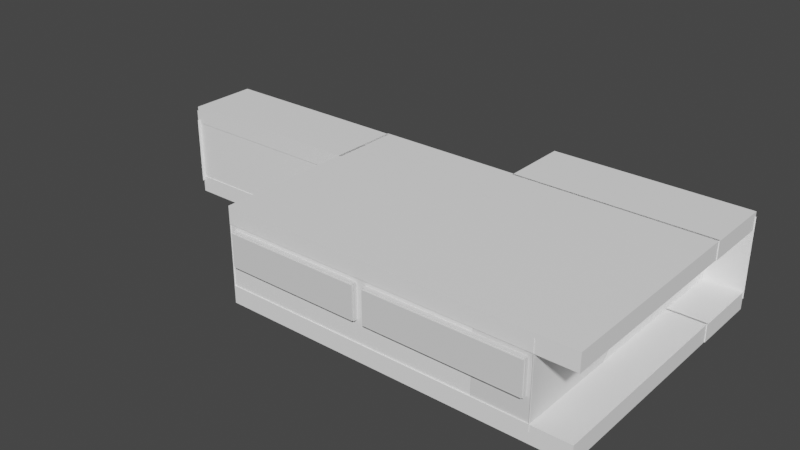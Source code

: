 # Source: meshes.blend  (saved by Blender 3.4.6; exported with 4.5.12 LTS)
import bpy
from mathutils import Matrix  # noqa: F401  (used for matrix-valued properties, if any)

bpy.ops.wm.read_factory_settings(use_empty=True)
scene = bpy.context.scene
scene.name = 'Scene'

# ---- collections
col_backup = bpy.data.collections.new('backup'); scene.collection.children.link(col_backup)

# ---- materials (node trees are filled in below, after node groups)
mat_default_material = bpy.data.materials.new('Default_Material')
mat_default_material.use_transparent_shadow = False
mat_default_material.diffuse_color = (1.0, 1.0, 1.0, 1.0)
mat_default_material.roughness = 0.5528

# ---- material node trees
mat_default_material.use_nodes = True; mat_default_material.node_tree.nodes.clear()
_N = mat_default_material.node_tree.nodes; _L = mat_default_material.node_tree.links
n0 = _N.new('ShaderNodeBsdfPrincipled'); n0.name = 'Principled BSDF'; n0.location = (10, 300)
n0.distribution = 'GGX'
n0.subsurface_method = 'RANDOM_WALK_SKIN'
n0.inputs[0].default_value = (1.0, 1.0, 1.0, 1.0)
n0.inputs[2].default_value = 0.5528
n0.inputs[3].default_value = 1.45
n0.inputs[27].default_value = (0.0, 0.0, 0.0, 1.0)
n0.inputs[28].default_value = 1.0
n1 = _N.new('ShaderNodeOutputMaterial'); n1.name = 'Material Output'; n1.location = (300, 300)
n2 = _N.new('ShaderNodeNormalMap'); n2.name = 'Normal Map'; n2.location = (-300, -300)
n2.label = 'Normal/Map'
_L.new(n0.outputs[0], n1.inputs[0])
_L.new(n2.outputs[0], n0.inputs[5])
n1.is_active_output = True

# ---- world
world_world = bpy.data.worlds.new('World'); scene.world = world_world
world_world.use_nodes = True; world_world.node_tree.nodes.clear()
_N = world_world.node_tree.nodes; _L = world_world.node_tree.links
n0 = _N.new('ShaderNodeOutputWorld'); n0.name = 'World Output'; n0.location = (300, 300)
n1 = _N.new('ShaderNodeBackground'); n1.name = 'Background'; n1.location = (10, 300)
n1.inputs[0].default_value = (0.05088, 0.05088, 0.05088, 1.0)
_L.new(n1.outputs[0], n0.inputs[0])
n0.is_active_output = True
world_world.color = (0.05088, 0.05088, 0.05088)
world_world.use_sun_shadow = False
world_world.sun_shadow_jitter_overblur = 0.0

# ---- meshes
me_scene = bpy.data.meshes.new('Scene')
me_scene.from_pydata([(-50.0, -50.0, 50.0), (50.0, -50.0, 50.0), (-50.0, 50.0, 50.0), (50.0, 50.0, 50.0), (-50.0, 50.0, -50.0), (50.0, 50.0, -50.0), (-50.0, -50.0, -50.0), (50.0, -50.0, -50.0)], [], [(0, 3, 2), (0, 1, 3), (2, 5, 4), (2, 3, 5), (4, 7, 6), (4, 5, 7), (6, 1, 0), (6, 7, 1), (1, 5, 3), (1, 7, 5), (6, 2, 4), (6, 0, 2)])
me_scene.polygons.foreach_set('use_smooth', [True] * 12)
_k = set([(0, 1), (0, 2), (0, 6), (1, 3), (1, 7), (2, 3), (2, 4), (3, 5), (4, 5), (4, 6), (5, 7), (6, 7)])
me_scene.attributes.new('sharp_edge', 'BOOLEAN', 'EDGE').data.foreach_set('value', [ (min(e.vertices), max(e.vertices)) in _k for e in me_scene.edges])
_uv = me_scene.uv_layers.new(name='UVSet0')
_uv.uv.foreach_set('vector', [0.0, 0.0, 1.0, 1.0, 0.0, 1.0, 0.0, 0.0, 1.0, 0.0, 1.0, 1.0, 0.0, 0.0, 1.0, 1.0, 0.0, 1.0, 0.0, 0.0, 1.0, 0.0, 1.0, 1.0, 0.0, 0.0, 1.0, 1.0, 0.0, 1.0, 0.0, 0.0, 1.0, 0.0, 1.0, 1.0, 0.0, 0.0, 1.0, 1.0, 0.0, 1.0, 0.0, 0.0, 1.0, 0.0, 1.0, 1.0, 0.0, 0.0, 1.0, 1.0, 0.0, 1.0, 0.0, 0.0, 1.0, 0.0, 1.0, 1.0, 0.0, 0.0, 1.0, 1.0, 0.0, 1.0, 0.0, 0.0, 1.0, 0.0, 1.0, 1.0])
_uv.active_render = True
_uv = me_scene.uv_layers.new(name='UVSet1')
_uv.uv.foreach_set('vector', [0.691, 0.3472, 0.9967, 0.6528, 0.691, 0.6528, 0.691, 0.3472, 0.9967, 0.3472, 0.9967, 0.6528, 0.3097, 0.6528, 0.004056, 0.3472, 0.3097, 0.3472, 0.3097, 0.6528, 0.004056, 0.6528, 0.004056, 0.3472, 0.3472, 0.3472, 0.6528, 0.6528, 0.3472, 0.6528, 0.3472, 0.3472, 0.6528, 0.3472, 0.6528, 0.6528, 0.3472, 0.004056, 0.6528, 0.3097, 0.3472, 0.3097, 0.3472, 0.004056, 0.6528, 0.004056, 0.6528, 0.3097, 0.6903, 0.3097, 0.9959, 0.004056, 0.9959, 0.3097, 0.6903, 0.3097, 0.6903, 0.004056, 0.9959, 0.004056, 0.3097, 0.004056, 0.004056, 0.3097, 0.004056, 0.004056, 0.3097, 0.004056, 0.3097, 0.3097, 0.004056, 0.3097])
me_scene.materials.append(mat_default_material)
me_scene.update()
me_scene.normals_split_custom_set([tuple(v) for v in zip(*[iter([0.0, 0.0, 1.0, 0.0, 0.0, 1.0, 0.0, 0.0, 1.0, 0.0, 0.0, 1.0, 0.0, 0.0, 1.0, 0.0, 0.0, 1.0, 0.0, 1.0, 0.0, 0.0, 1.0, 0.0, 0.0, 1.0, 0.0, 0.0, 1.0, 0.0, 0.0, 1.0, 0.0, 0.0, 1.0, 0.0, 0.0, 0.0, -1.0, 0.0, 0.0, -1.0, 0.0, 0.0, -1.0, 0.0, 0.0, -1.0, 0.0, 0.0, -1.0, 0.0, 0.0, -1.0, 0.0, -1.0, 0.0, 0.0, -1.0, 0.0, 0.0, -1.0, 0.0, 0.0, -1.0, 0.0, 0.0, -1.0, 0.0, 0.0, -1.0, 0.0, 1.0, 0.0, 0.0, 1.0, 0.0, 0.0, 1.0, 0.0, 0.0, 1.0, 0.0, 0.0, 1.0, 0.0, 0.0, 1.0, 0.0, 0.0, -1.0, 0.0, 0.0, -1.0, 0.0, 0.0, -1.0, 0.0, 0.0, -1.0, 0.0, 0.0, -1.0, 0.0, 0.0, -1.0, 0.0, 0.0])] * 3)])
me_scene_001 = bpy.data.meshes.new('Scene.001')
me_scene_001.from_pydata([(-500.0, -1.11e-14, 500.0), (-400.0, -1.11e-14, 500.0), (-300.0, -1.11e-14, 500.0), (-200.0, -1.11e-14, 500.0), (-100.0, -1.11e-14, 500.0), (0.0, -1.11e-14, 500.0), (100.0, -1.11e-14, 500.0), (200.0, -1.11e-14, 500.0), (300.0, -1.11e-14, 500.0), (400.0, -1.11e-14, 500.0), (500.0, -1.11e-14, 500.0), (-500.0, -8.882e-15, 400.0), (-400.0, -8.882e-15, 400.0), (-300.0, -8.882e-15, 400.0), (-200.0, -8.882e-15, 400.0), (-100.0, -8.882e-15, 400.0), (0.0, -8.882e-15, 400.0), (100.0, -8.882e-15, 400.0), (200.0, -8.882e-15, 400.0), (300.0, -8.882e-15, 400.0), (400.0, -8.882e-15, 400.0), (500.0, -8.882e-15, 400.0), (-500.0, -6.661e-15, 300.0), (-400.0, -6.661e-15, 300.0), (-300.0, -6.661e-15, 300.0), (-200.0, -6.661e-15, 300.0), (-100.0, -6.661e-15, 300.0), (0.0, -6.661e-15, 300.0), (100.0, -6.661e-15, 300.0), (200.0, -6.661e-15, 300.0), (300.0, -6.661e-15, 300.0), (400.0, -6.661e-15, 300.0), (500.0, -6.661e-15, 300.0), (-500.0, -4.441e-15, 200.0), (-400.0, -4.441e-15, 200.0), (-300.0, -4.441e-15, 200.0), (-200.0, -4.441e-15, 200.0), (-100.0, -4.441e-15, 200.0), (0.0, -4.441e-15, 200.0), (100.0, -4.441e-15, 200.0), (200.0, -4.441e-15, 200.0), (300.0, -4.441e-15, 200.0), (400.0, -4.441e-15, 200.0), (500.0, -4.441e-15, 200.0), (-500.0, -2.22e-15, 100.0), (-400.0, -2.22e-15, 100.0), (-300.0, -2.22e-15, 100.0), (-200.0, -2.22e-15, 100.0), (-100.0, -2.22e-15, 100.0), (0.0, -2.22e-15, 100.0), (100.0, -2.22e-15, 100.0), (200.0, -2.22e-15, 100.0), (300.0, -2.22e-15, 100.0), (400.0, -2.22e-15, 100.0), (500.0, -2.22e-15, 100.0), (-500.0, 0.0, 0.0), (-400.0, 0.0, 0.0), (-300.0, 0.0, 0.0), (-200.0, 0.0, 0.0), (-100.0, 0.0, 0.0), (0.0, 0.0, 0.0), (100.0, 0.0, 0.0), (200.0, 0.0, 0.0), (300.0, 0.0, 0.0), (400.0, 0.0, 0.0), (500.0, 0.0, 0.0), (-500.0, 2.22e-15, -100.0), (-400.0, 2.22e-15, -100.0), (-300.0, 2.22e-15, -100.0), (-200.0, 2.22e-15, -100.0), (-100.0, 2.22e-15, -100.0), (0.0, 2.22e-15, -100.0), (100.0, 2.22e-15, -100.0), (200.0, 2.22e-15, -100.0), (300.0, 2.22e-15, -100.0), (400.0, 2.22e-15, -100.0), (500.0, 2.22e-15, -100.0), (-500.0, 4.441e-15, -200.0), (-400.0, 4.441e-15, -200.0), (-300.0, 4.441e-15, -200.0), (-200.0, 4.441e-15, -200.0), (-100.0, 4.441e-15, -200.0), (0.0, 4.441e-15, -200.0), (100.0, 4.441e-15, -200.0), (200.0, 4.441e-15, -200.0), (300.0, 4.441e-15, -200.0), (400.0, 4.441e-15, -200.0), (500.0, 4.441e-15, -200.0), (-500.0, 6.661e-15, -300.0), (-400.0, 6.661e-15, -300.0), (-300.0, 6.661e-15, -300.0), (-200.0, 6.661e-15, -300.0), (-100.0, 6.661e-15, -300.0), (0.0, 6.661e-15, -300.0), (100.0, 6.661e-15, -300.0), (200.0, 6.661e-15, -300.0), (300.0, 6.661e-15, -300.0), (400.0, 6.661e-15, -300.0), (500.0, 6.661e-15, -300.0), (-500.0, 8.882e-15, -400.0), (-400.0, 8.882e-15, -400.0), (-300.0, 8.882e-15, -400.0), (-200.0, 8.882e-15, -400.0), (-100.0, 8.882e-15, -400.0), (0.0, 8.882e-15, -400.0), (100.0, 8.882e-15, -400.0), (200.0, 8.882e-15, -400.0), (300.0, 8.882e-15, -400.0), (400.0, 8.882e-15, -400.0), (500.0, 8.882e-15, -400.0), (-500.0, 1.11e-14, -500.0), (-400.0, 1.11e-14, -500.0), (-300.0, 1.11e-14, -500.0), (-200.0, 1.11e-14, -500.0), (-100.0, 1.11e-14, -500.0), (0.0, 1.11e-14, -500.0), (100.0, 1.11e-14, -500.0), (200.0, 1.11e-14, -500.0), (300.0, 1.11e-14, -500.0), (400.0, 1.11e-14, -500.0), (500.0, 1.11e-14, -500.0)], [], [(9, 10, 21), (9, 21, 20), (8, 9, 20), (20, 21, 32), (8, 20, 19), (7, 8, 19), (20, 32, 31), (19, 20, 31), (31, 32, 43), (7, 19, 18), (6, 7, 18), (19, 31, 30), (18, 19, 30), (31, 43, 42), (30, 31, 42), (42, 43, 54), (6, 18, 17), (5, 6, 17), (18, 30, 29), (17, 18, 29), (30, 42, 41), (29, 30, 41), (42, 54, 53), (41, 42, 53), (53, 54, 65), (5, 17, 16), (4, 5, 16), (17, 29, 28), (16, 17, 28), (29, 41, 40), (28, 29, 40), (41, 53, 52), (40, 41, 52), (53, 65, 64), (52, 53, 64), (64, 65, 76), (4, 16, 15), (3, 4, 15), (16, 28, 27), (15, 16, 27), (28, 40, 39), (27, 28, 39), (40, 52, 51), (39, 40, 51), (52, 64, 63), (51, 52, 63), (64, 76, 75), (63, 64, 75), (75, 76, 87), (3, 15, 14), (2, 3, 14), (15, 27, 26), (14, 15, 26), (27, 39, 38), (26, 27, 38), (39, 51, 50), (38, 39, 50), (51, 63, 62), (50, 51, 62), (63, 75, 74), (62, 63, 74), (75, 87, 86), (74, 75, 86), (86, 87, 98), (86, 98, 97), (97, 98, 109), (74, 86, 85), (85, 86, 97), (62, 74, 73), (73, 74, 85), (50, 62, 61), (61, 62, 73), (38, 50, 49), (49, 50, 61), (97, 109, 108), (108, 109, 120), (108, 120, 119), (85, 97, 96), (96, 97, 108), (107, 108, 119), (96, 108, 107), (107, 119, 118), (73, 85, 84), (84, 85, 96), (61, 73, 72), (72, 73, 84), (95, 96, 107), (84, 96, 95), (106, 107, 118), (95, 107, 106), (106, 118, 117), (83, 84, 95), (72, 84, 83), (60, 61, 72), (49, 61, 60), (94, 95, 106), (83, 95, 94), (105, 106, 117), (94, 106, 105), (105, 117, 116), (71, 72, 83), (60, 72, 71), (82, 83, 94), (71, 83, 82), (93, 94, 105), (82, 94, 93), (104, 105, 116), (93, 105, 104), (104, 116, 115), (103, 104, 115), (103, 115, 114), (92, 93, 104), (92, 104, 103), (81, 82, 93), (81, 93, 92), (70, 71, 82), (70, 82, 81), (59, 60, 71), (59, 71, 70), (102, 103, 114), (102, 114, 113), (91, 92, 103), (91, 103, 102), (80, 81, 92), (80, 92, 91), (69, 70, 81), (69, 81, 80), (101, 102, 113), (101, 113, 112), (90, 91, 102), (90, 102, 101), (79, 80, 91), (79, 91, 90), (100, 101, 112), (100, 112, 111), (89, 90, 101), (89, 101, 100), (99, 100, 111), (99, 111, 110), (88, 100, 99), (88, 89, 100), (77, 89, 88), (78, 90, 89), (77, 78, 89), (78, 79, 90), (66, 78, 77), (66, 67, 78), (67, 79, 78), (55, 67, 66), (67, 68, 79), (68, 80, 79), (68, 69, 80), (55, 56, 67), (56, 68, 67), (44, 56, 55), (57, 69, 68), (56, 57, 68), (44, 45, 56), (45, 57, 56), (33, 45, 44), (57, 58, 69), (58, 70, 69), (58, 59, 70), (33, 34, 45), (22, 34, 33), (45, 46, 57), (46, 58, 57), (34, 46, 45), (47, 59, 58), (46, 47, 58), (22, 23, 34), (11, 23, 22), (34, 35, 46), (35, 47, 46), (23, 35, 34), (47, 48, 59), (48, 60, 59), (48, 49, 60), (11, 12, 23), (0, 12, 11), (0, 1, 12), (23, 24, 35), (12, 24, 23), (35, 36, 47), (36, 48, 47), (24, 36, 35), (37, 49, 48), (36, 37, 48), (37, 38, 49), (26, 38, 37), (1, 13, 12), (12, 13, 24), (1, 2, 13), (2, 14, 13), (24, 25, 36), (25, 37, 36), (25, 26, 37), (13, 25, 24), (13, 14, 25), (14, 26, 25)])
me_scene_001.polygons.foreach_set('use_smooth', [True] * 200)
_uv = me_scene_001.uv_layers.new(name='UVSet0')
_uv.uv.foreach_set('vector', [0.9, 0.0, 1.0, 0.0, 1.0, 0.1, 0.9, 0.0, 1.0, 0.1, 0.9, 0.1, 0.8, 0.0, 0.9, 0.0, 0.9, 0.1, 0.9, 0.1, 1.0, 0.1, 1.0, 0.2, 0.8, 0.0, 0.9, 0.1, 0.8, 0.1, 0.7, 0.0, 0.8, 0.0, 0.8, 0.1, 0.9, 0.1, 1.0, 0.2, 0.9, 0.2, 0.8, 0.1, 0.9, 0.1, 0.9, 0.2, 0.9, 0.2, 1.0, 0.2, 1.0, 0.3, 0.7, 0.0, 0.8, 0.1, 0.7, 0.1, 0.6, 0.0, 0.7, 0.0, 0.7, 0.1, 0.8, 0.1, 0.9, 0.2, 0.8, 0.2, 0.7, 0.1, 0.8, 0.1, 0.8, 0.2, 0.9, 0.2, 1.0, 0.3, 0.9, 0.3, 0.8, 0.2, 0.9, 0.2, 0.9, 0.3, 0.9, 0.3, 1.0, 0.3, 1.0, 0.4, 0.6, 0.0, 0.7, 0.1, 0.6, 0.1, 0.5, 0.0, 0.6, 0.0, 0.6, 0.1, 0.7, 0.1, 0.8, 0.2, 0.7, 0.2, 0.6, 0.1, 0.7, 0.1, 0.7, 0.2, 0.8, 0.2, 0.9, 0.3, 0.8, 0.3, 0.7, 0.2, 0.8, 0.2, 0.8, 0.3, 0.9, 0.3, 1.0, 0.4, 0.9, 0.4, 0.8, 0.3, 0.9, 0.3, 0.9, 0.4, 0.9, 0.4, 1.0, 0.4, 1.0, 0.5, 0.5, 0.0, 0.6, 0.1, 0.5, 0.1, 0.4, 0.0, 0.5, 0.0, 0.5, 0.1, 0.6, 0.1, 0.7, 0.2, 0.6, 0.2, 0.5, 0.1, 0.6, 0.1, 0.6, 0.2, 0.7, 0.2, 0.8, 0.3, 0.7, 0.3, 0.6, 0.2, 0.7, 0.2, 0.7, 0.3, 0.8, 0.3, 0.9, 0.4, 0.8, 0.4, 0.7, 0.3, 0.8, 0.3, 0.8, 0.4, 0.9, 0.4, 1.0, 0.5, 0.9, 0.5, 0.8, 0.4, 0.9, 0.4, 0.9, 0.5, 0.9, 0.5, 1.0, 0.5, 1.0, 0.6, 0.4, 0.0, 0.5, 0.1, 0.4, 0.1, 0.3, 0.0, 0.4, 0.0, 0.4, 0.1, 0.5, 0.1, 0.6, 0.2, 0.5, 0.2, 0.4, 0.1, 0.5, 0.1, 0.5, 0.2, 0.6, 0.2, 0.7, 0.3, 0.6, 0.3, 0.5, 0.2, 0.6, 0.2, 0.6, 0.3, 0.7, 0.3, 0.8, 0.4, 0.7, 0.4, 0.6, 0.3, 0.7, 0.3, 0.7, 0.4, 0.8, 0.4, 0.9, 0.5, 0.8, 0.5, 0.7, 0.4, 0.8, 0.4, 0.8, 0.5, 0.9, 0.5, 1.0, 0.6, 0.9, 0.6, 0.8, 0.5, 0.9, 0.5, 0.9, 0.6, 0.9, 0.6, 1.0, 0.6, 1.0, 0.7, 0.3, 0.0, 0.4, 0.1, 0.3, 0.1, 0.2, 0.0, 0.3, 0.0, 0.3, 0.1, 0.4, 0.1, 0.5, 0.2, 0.4, 0.2, 0.3, 0.1, 0.4, 0.1, 0.4, 0.2, 0.5, 0.2, 0.6, 0.3, 0.5, 0.3, 0.4, 0.2, 0.5, 0.2, 0.5, 0.3, 0.6, 0.3, 0.7, 0.4, 0.6, 0.4, 0.5, 0.3, 0.6, 0.3, 0.6, 0.4, 0.7, 0.4, 0.8, 0.5, 0.7, 0.5, 0.6, 0.4, 0.7, 0.4, 0.7, 0.5, 0.8, 0.5, 0.9, 0.6, 0.8, 0.6, 0.7, 0.5, 0.8, 0.5, 0.8, 0.6, 0.9, 0.6, 1.0, 0.7, 0.9, 0.7, 0.8, 0.6, 0.9, 0.6, 0.9, 0.7, 0.9, 0.7, 1.0, 0.7, 1.0, 0.8, 0.9, 0.7, 1.0, 0.8, 0.9, 0.8, 0.9, 0.8, 1.0, 0.8, 1.0, 0.9, 0.8, 0.6, 0.9, 0.7, 0.8, 0.7, 0.8, 0.7, 0.9, 0.7, 0.9, 0.8, 0.7, 0.5, 0.8, 0.6, 0.7, 0.6, 0.7, 0.6, 0.8, 0.6, 0.8, 0.7, 0.6, 0.4, 0.7, 0.5, 0.6, 0.5, 0.6, 0.5, 0.7, 0.5, 0.7, 0.6, 0.5, 0.3, 0.6, 0.4, 0.5, 0.4, 0.5, 0.4, 0.6, 0.4, 0.6, 0.5, 0.9, 0.8, 1.0, 0.9, 0.9, 0.9, 0.9, 0.9, 1.0, 0.9, 1.0, 1.0, 0.9, 0.9, 1.0, 1.0, 0.9, 1.0, 0.8, 0.7, 0.9, 0.8, 0.8, 0.8, 0.8, 0.8, 0.9, 0.8, 0.9, 0.9, 0.8, 0.9, 0.9, 0.9, 0.9, 1.0, 0.8, 0.8, 0.9, 0.9, 0.8, 0.9, 0.8, 0.9, 0.9, 1.0, 0.8, 1.0, 0.7, 0.6, 0.8, 0.7, 0.7, 0.7, 0.7, 0.7, 0.8, 0.7, 0.8, 0.8, 0.6, 0.5, 0.7, 0.6, 0.6, 0.6, 0.6, 0.6, 0.7, 0.6, 0.7, 0.7, 0.7, 0.8, 0.8, 0.8, 0.8, 0.9, 0.7, 0.7, 0.8, 0.8, 0.7, 0.8, 0.7, 0.9, 0.8, 0.9, 0.8, 1.0, 0.7, 0.8, 0.8, 0.9, 0.7, 0.9, 0.7, 0.9, 0.8, 1.0, 0.7, 1.0, 0.6, 0.7, 0.7, 0.7, 0.7, 0.8, 0.6, 0.6, 0.7, 0.7, 0.6, 0.7, 0.5, 0.5, 0.6, 0.5, 0.6, 0.6, 0.5, 0.4, 0.6, 0.5, 0.5, 0.5, 0.6, 0.8, 0.7, 0.8, 0.7, 0.9, 0.6, 0.7, 0.7, 0.8, 0.6, 0.8, 0.6, 0.9, 0.7, 0.9, 0.7, 1.0, 0.6, 0.8, 0.7, 0.9, 0.6, 0.9, 0.6, 0.9, 0.7, 1.0, 0.6, 1.0, 0.5, 0.6, 0.6, 0.6, 0.6, 0.7, 0.5, 0.5, 0.6, 0.6, 0.5, 0.6, 0.5, 0.7, 0.6, 0.7, 0.6, 0.8, 0.5, 0.6, 0.6, 0.7, 0.5, 0.7, 0.5, 0.8, 0.6, 0.8, 0.6, 0.9, 0.5, 0.7, 0.6, 0.8, 0.5, 0.8, 0.5, 0.9, 0.6, 0.9, 0.6, 1.0, 0.5, 0.8, 0.6, 0.9, 0.5, 0.9, 0.5, 0.9, 0.6, 1.0, 0.5, 1.0, 0.4, 0.9, 0.5, 0.9, 0.5, 1.0, 0.4, 0.9, 0.5, 1.0, 0.4, 1.0, 0.4, 0.8, 0.5, 0.8, 0.5, 0.9, 0.4, 0.8, 0.5, 0.9, 0.4, 0.9, 0.4, 0.7, 0.5, 0.7, 0.5, 0.8, 0.4, 0.7, 0.5, 0.8, 0.4, 0.8, 0.4, 0.6, 0.5, 0.6, 0.5, 0.7, 0.4, 0.6, 0.5, 0.7, 0.4, 0.7, 0.4, 0.5, 0.5, 0.5, 0.5, 0.6, 0.4, 0.5, 0.5, 0.6, 0.4, 0.6, 0.3, 0.9, 0.4, 0.9, 0.4, 1.0, 0.3, 0.9, 0.4, 1.0, 0.3, 1.0, 0.3, 0.8, 0.4, 0.8, 0.4, 0.9, 0.3, 0.8, 0.4, 0.9, 0.3, 0.9, 0.3, 0.7, 0.4, 0.7, 0.4, 0.8, 0.3, 0.7, 0.4, 0.8, 0.3, 0.8, 0.3, 0.6, 0.4, 0.6, 0.4, 0.7, 0.3, 0.6, 0.4, 0.7, 0.3, 0.7, 0.2, 0.9, 0.3, 0.9, 0.3, 1.0, 0.2, 0.9, 0.3, 1.0, 0.2, 1.0, 0.2, 0.8, 0.3, 0.8, 0.3, 0.9, 0.2, 0.8, 0.3, 0.9, 0.2, 0.9, 0.2, 0.7, 0.3, 0.7, 0.3, 0.8, 0.2, 0.7, 0.3, 0.8, 0.2, 0.8, 0.1, 0.9, 0.2, 0.9, 0.2, 1.0, 0.1, 0.9, 0.2, 1.0, 0.1, 1.0, 0.1, 0.8, 0.2, 0.8, 0.2, 0.9, 0.1, 0.8, 0.2, 0.9, 0.1, 0.9, 0.0, 0.9, 0.1, 0.9, 0.1, 1.0, 0.0, 0.9, 0.1, 1.0, 0.0, 1.0, 0.0, 0.8, 0.1, 0.9, 0.0, 0.9, 0.0, 0.8, 0.1, 0.8, 0.1, 0.9, 0.0, 0.7, 0.1, 0.8, 0.0, 0.8, 0.1, 0.7, 0.2, 0.8, 0.1, 0.8, 0.0, 0.7, 0.1, 0.7, 0.1, 0.8, 0.1, 0.7, 0.2, 0.7, 0.2, 0.8, 0.0, 0.6, 0.1, 0.7, 0.0, 0.7, 0.0, 0.6, 0.1, 0.6, 0.1, 0.7, 0.1, 0.6, 0.2, 0.7, 0.1, 0.7, 0.0, 0.5, 0.1, 0.6, 0.0, 0.6, 0.1, 0.6, 0.2, 0.6, 0.2, 0.7, 0.2, 0.6, 0.3, 0.7, 0.2, 0.7, 0.2, 0.6, 0.3, 0.6, 0.3, 0.7, 0.0, 0.5, 0.1, 0.5, 0.1, 0.6, 0.1, 0.5, 0.2, 0.6, 0.1, 0.6, 0.0, 0.4, 0.1, 0.5, 0.0, 0.5, 0.2, 0.5, 0.3, 0.6, 0.2, 0.6, 0.1, 0.5, 0.2, 0.5, 0.2, 0.6, 0.0, 0.4, 0.1, 0.4, 0.1, 0.5, 0.1, 0.4, 0.2, 0.5, 0.1, 0.5, 0.0, 0.3, 0.1, 0.4, 0.0, 0.4, 0.2, 0.5, 0.3, 0.5, 0.3, 0.6, 0.3, 0.5, 0.4, 0.6, 0.3, 0.6, 0.3, 0.5, 0.4, 0.5, 0.4, 0.6, 0.0, 0.3, 0.1, 0.3, 0.1, 0.4, 0.0, 0.2, 0.1, 0.3, 0.0, 0.3, 0.1, 0.4, 0.2, 0.4, 0.2, 0.5, 0.2, 0.4, 0.3, 0.5, 0.2, 0.5, 0.1, 0.3, 0.2, 0.4, 0.1, 0.4, 0.3, 0.4, 0.4, 0.5, 0.3, 0.5, 0.2, 0.4, 0.3, 0.4, 0.3, 0.5, 0.0, 0.2, 0.1, 0.2, 0.1, 0.3, 0.0, 0.1, 0.1, 0.2, 0.0, 0.2, 0.1, 0.3, 0.2, 0.3, 0.2, 0.4, 0.2, 0.3, 0.3, 0.4, 0.2, 0.4, 0.1, 0.2, 0.2, 0.3, 0.1, 0.3, 0.3, 0.4, 0.4, 0.4, 0.4, 0.5, 0.4, 0.4, 0.5, 0.5, 0.4, 0.5, 0.4, 0.4, 0.5, 0.4, 0.5, 0.5, 0.0, 0.1, 0.1, 0.1, 0.1, 0.2, 0.0, 0.0, 0.1, 0.1, 0.0, 0.1, 0.0, 0.0, 0.1, 0.0, 0.1, 0.1, 0.1, 0.2, 0.2, 0.2, 0.2, 0.3, 0.1, 0.1, 0.2, 0.2, 0.1, 0.2, 0.2, 0.3, 0.3, 0.3, 0.3, 0.4, 0.3, 0.3, 0.4, 0.4, 0.3, 0.4, 0.2, 0.2, 0.3, 0.3, 0.2, 0.3, 0.4, 0.3, 0.5, 0.4, 0.4, 0.4, 0.3, 0.3, 0.4, 0.3, 0.4, 0.4, 0.4, 0.3, 0.5, 0.3, 0.5, 0.4, 0.4, 0.2, 0.5, 0.3, 0.4, 0.3, 0.1, 0.0, 0.2, 0.1, 0.1, 0.1, 0.1, 0.1, 0.2, 0.1, 0.2, 0.2, 0.1, 0.0, 0.2, 0.0, 0.2, 0.1, 0.2, 0.0, 0.3, 0.1, 0.2, 0.1, 0.2, 0.2, 0.3, 0.2, 0.3, 0.3, 0.3, 0.2, 0.4, 0.3, 0.3, 0.3, 0.3, 0.2, 0.4, 0.2, 0.4, 0.3, 0.2, 0.1, 0.3, 0.2, 0.2, 0.2, 0.2, 0.1, 0.3, 0.1, 0.3, 0.2, 0.3, 0.1, 0.4, 0.2, 0.3, 0.2])
me_scene_001.materials.append(mat_default_material)
me_scene_001.update()
me_scene_001.normals_split_custom_set([tuple(v) for v in zip(*[iter([0.0, 1.0, 2.22e-17, 0.0, 1.0, 2.22e-17, 0.0, 1.0, 2.22e-17, 0.0, 1.0, 2.22e-17, 0.0, 1.0, 2.22e-17, 0.0, 1.0, 2.22e-17, 0.0, 1.0, 2.22e-17, 0.0, 1.0, 2.22e-17, 0.0, 1.0, 2.22e-17, 0.0, 1.0, 2.22e-17, 0.0, 1.0, 2.22e-17, 0.0, 1.0, 2.22e-17, 0.0, 1.0, 2.22e-17, 0.0, 1.0, 2.22e-17, 0.0, 1.0, 2.22e-17, 0.0, 1.0, 2.22e-17, 0.0, 1.0, 2.22e-17, 0.0, 1.0, 2.22e-17, 0.0, 1.0, 2.22e-17, 0.0, 1.0, 2.22e-17, 0.0, 1.0, 2.22e-17, 0.0, 1.0, 2.22e-17, 0.0, 1.0, 2.22e-17, 0.0, 1.0, 2.22e-17, 0.0, 1.0, 2.22e-17, 0.0, 1.0, 2.22e-17, 0.0, 1.0, 2.22e-17, 0.0, 1.0, 2.22e-17, 0.0, 1.0, 2.22e-17, 0.0, 1.0, 2.22e-17, 0.0, 1.0, 2.22e-17, 0.0, 1.0, 2.22e-17, 0.0, 1.0, 2.22e-17, 0.0, 1.0, 2.22e-17, 0.0, 1.0, 2.22e-17, 0.0, 1.0, 2.22e-17, 0.0, 1.0, 2.22e-17, 0.0, 1.0, 2.22e-17, 0.0, 1.0, 2.22e-17, 0.0, 1.0, 2.22e-17, 0.0, 1.0, 2.22e-17, 0.0, 1.0, 2.22e-17, 0.0, 1.0, 2.22e-17, 0.0, 1.0, 2.22e-17, 0.0, 1.0, 2.22e-17, 0.0, 1.0, 2.22e-17, 0.0, 1.0, 2.22e-17, 0.0, 1.0, 2.22e-17, 0.0, 1.0, 2.22e-17, 0.0, 1.0, 2.22e-17, 0.0, 1.0, 2.22e-17, 0.0, 1.0, 2.22e-17, 0.0, 1.0, 2.22e-17, 0.0, 1.0, 2.22e-17, 0.0, 1.0, 2.22e-17, 0.0, 1.0, 2.22e-17, 0.0, 1.0, 2.22e-17, 0.0, 1.0, 2.22e-17, 0.0, 1.0, 2.22e-17, 0.0, 1.0, 2.22e-17, 0.0, 1.0, 2.22e-17, 0.0, 1.0, 2.22e-17, 0.0, 1.0, 2.22e-17, 0.0, 1.0, 2.22e-17, 0.0, 1.0, 2.22e-17, 0.0, 1.0, 2.22e-17, 0.0, 1.0, 2.22e-17, 0.0, 1.0, 2.22e-17, 0.0, 1.0, 2.22e-17, 0.0, 1.0, 2.22e-17, 0.0, 1.0, 2.22e-17, 0.0, 1.0, 2.22e-17, 0.0, 1.0, 2.22e-17, 0.0, 1.0, 2.22e-17, 0.0, 1.0, 2.22e-17, 0.0, 1.0, 2.22e-17, 0.0, 1.0, 2.22e-17, 0.0, 1.0, 2.22e-17, 0.0, 1.0, 2.22e-17, 0.0, 1.0, 2.22e-17, 0.0, 1.0, 2.22e-17, 0.0, 1.0, 2.22e-17, 0.0, 1.0, 2.22e-17, 0.0, 1.0, 2.22e-17, 0.0, 1.0, 2.22e-17, 0.0, 1.0, 2.22e-17, 0.0, 1.0, 2.22e-17, 0.0, 1.0, 2.22e-17, 0.0, 1.0, 2.22e-17, 0.0, 1.0, 2.22e-17, 0.0, 1.0, 2.22e-17, 0.0, 1.0, 2.22e-17, 0.0, 1.0, 2.22e-17, 0.0, 1.0, 2.22e-17, 0.0, 1.0, 2.22e-17, 0.0, 1.0, 2.22e-17, 0.0, 1.0, 2.22e-17, 0.0, 1.0, 2.22e-17, 0.0, 1.0, 2.22e-17, 0.0, 1.0, 2.22e-17, 0.0, 1.0, 2.22e-17, 0.0, 1.0, 2.22e-17, 0.0, 1.0, 2.22e-17, 0.0, 1.0, 2.22e-17, 0.0, 1.0, 2.22e-17, 0.0, 1.0, 2.22e-17, 0.0, 1.0, 2.22e-17, 0.0, 1.0, 2.22e-17, 0.0, 1.0, 2.22e-17, 0.0, 1.0, 2.22e-17, 0.0, 1.0, 2.22e-17, 0.0, 1.0, 2.22e-17, 0.0, 1.0, 2.22e-17, 0.0, 1.0, 2.22e-17, 0.0, 1.0, 2.22e-17, 0.0, 1.0, 2.22e-17, 0.0, 1.0, 2.22e-17, 0.0, 1.0, 2.22e-17, 0.0, 1.0, 2.22e-17, 0.0, 1.0, 2.22e-17, 0.0, 1.0, 2.22e-17, 0.0, 1.0, 2.22e-17, 0.0, 1.0, 2.22e-17, 0.0, 1.0, 2.22e-17, 0.0, 1.0, 2.22e-17, 0.0, 1.0, 2.22e-17, 0.0, 1.0, 2.22e-17, 0.0, 1.0, 2.22e-17, 0.0, 1.0, 2.22e-17, 0.0, 1.0, 2.22e-17, 0.0, 1.0, 2.22e-17, 0.0, 1.0, 2.22e-17, 0.0, 1.0, 2.22e-17, 0.0, 1.0, 2.22e-17, 0.0, 1.0, 2.22e-17, 0.0, 1.0, 2.22e-17, 0.0, 1.0, 2.22e-17, 0.0, 1.0, 2.22e-17, 0.0, 1.0, 2.22e-17, 0.0, 1.0, 2.22e-17, 0.0, 1.0, 2.22e-17, 0.0, 1.0, 2.22e-17, 0.0, 1.0, 2.22e-17, 0.0, 1.0, 2.22e-17, 0.0, 1.0, 2.22e-17, 0.0, 1.0, 2.22e-17, 0.0, 1.0, 2.22e-17, 0.0, 1.0, 2.22e-17, 0.0, 1.0, 2.22e-17, 0.0, 1.0, 2.22e-17, 0.0, 1.0, 2.22e-17, 0.0, 1.0, 2.22e-17, 0.0, 1.0, 2.22e-17, 0.0, 1.0, 2.22e-17, 0.0, 1.0, 2.22e-17, 0.0, 1.0, 2.22e-17, 0.0, 1.0, 2.22e-17, 0.0, 1.0, 2.22e-17, 0.0, 1.0, 2.22e-17, 0.0, 1.0, 2.22e-17, 0.0, 1.0, 2.22e-17, 0.0, 1.0, 2.22e-17, 0.0, 1.0, 2.22e-17, 0.0, 1.0, 2.22e-17, 0.0, 1.0, 2.22e-17, 0.0, 1.0, 2.22e-17, 0.0, 1.0, 2.22e-17, 0.0, 1.0, 2.22e-17, 0.0, 1.0, 2.22e-17, 0.0, 1.0, 2.22e-17, 0.0, 1.0, 2.22e-17, 0.0, 1.0, 2.22e-17, 0.0, 1.0, 2.22e-17, 0.0, 1.0, 2.22e-17, 0.0, 1.0, 2.22e-17, 0.0, 1.0, 2.22e-17, 0.0, 1.0, 2.22e-17, 0.0, 1.0, 2.22e-17, 0.0, 1.0, 2.22e-17, 0.0, 1.0, 2.22e-17, 0.0, 1.0, 2.22e-17, 0.0, 1.0, 2.22e-17, 0.0, 1.0, 2.22e-17, 0.0, 1.0, 2.22e-17, 0.0, 1.0, 2.22e-17, 0.0, 1.0, 2.22e-17, 0.0, 1.0, 2.22e-17, 0.0, 1.0, 2.22e-17, 0.0, 1.0, 2.22e-17, 0.0, 1.0, 2.22e-17, 0.0, 1.0, 2.22e-17, 0.0, 1.0, 2.22e-17, 0.0, 1.0, 2.22e-17, 0.0, 1.0, 2.22e-17, 0.0, 1.0, 2.22e-17, 0.0, 1.0, 2.22e-17, 0.0, 1.0, 2.22e-17, 0.0, 1.0, 2.22e-17, 0.0, 1.0, 2.22e-17, 0.0, 1.0, 2.22e-17, 0.0, 1.0, 2.22e-17, 0.0, 1.0, 2.22e-17, 0.0, 1.0, 2.22e-17, 0.0, 1.0, 2.22e-17, 0.0, 1.0, 2.22e-17, 0.0, 1.0, 2.22e-17, 0.0, 1.0, 2.22e-17, 0.0, 1.0, 2.22e-17, 0.0, 1.0, 2.22e-17, 0.0, 1.0, 2.22e-17, 0.0, 1.0, 2.22e-17, 0.0, 1.0, 2.22e-17, 0.0, 1.0, 2.22e-17, 0.0, 1.0, 2.22e-17, 0.0, 1.0, 2.22e-17, 0.0, 1.0, 2.22e-17, 0.0, 1.0, 2.22e-17, 0.0, 1.0, 2.22e-17, 0.0, 1.0, 2.22e-17, 0.0, 1.0, 2.22e-17, 0.0, 1.0, 2.22e-17, 0.0, 1.0, 2.22e-17, 0.0, 1.0, 2.22e-17, 0.0, 1.0, 2.22e-17, 0.0, 1.0, 2.22e-17, 0.0, 1.0, 2.22e-17, 0.0, 1.0, 2.22e-17, 0.0, 1.0, 2.22e-17, 0.0, 1.0, 2.22e-17, 0.0, 1.0, 2.22e-17, 0.0, 1.0, 2.22e-17, 0.0, 1.0, 2.22e-17, 0.0, 1.0, 2.22e-17, 0.0, 1.0, 2.22e-17, 0.0, 1.0, 2.22e-17, 0.0, 1.0, 2.22e-17, 0.0, 1.0, 2.22e-17, 0.0, 1.0, 2.22e-17, 0.0, 1.0, 2.22e-17, 0.0, 1.0, 2.22e-17, 0.0, 1.0, 2.22e-17, 0.0, 1.0, 2.22e-17, 0.0, 1.0, 2.22e-17, 0.0, 1.0, 2.22e-17, 0.0, 1.0, 2.22e-17, 0.0, 1.0, 2.22e-17, 0.0, 1.0, 2.22e-17, 0.0, 1.0, 2.22e-17, 0.0, 1.0, 2.22e-17, 0.0, 1.0, 2.22e-17, 0.0, 1.0, 2.22e-17, 0.0, 1.0, 2.22e-17, 0.0, 1.0, 2.22e-17, 0.0, 1.0, 2.22e-17, 0.0, 1.0, 2.22e-17, 0.0, 1.0, 2.22e-17, 0.0, 1.0, 2.22e-17, 0.0, 1.0, 2.22e-17, 0.0, 1.0, 2.22e-17, 0.0, 1.0, 2.22e-17, 0.0, 1.0, 2.22e-17, 0.0, 1.0, 2.22e-17, 0.0, 1.0, 2.22e-17, 0.0, 1.0, 2.22e-17, 0.0, 1.0, 2.22e-17, 0.0, 1.0, 2.22e-17, 0.0, 1.0, 2.22e-17, 0.0, 1.0, 2.22e-17, 0.0, 1.0, 2.22e-17, 0.0, 1.0, 2.22e-17, 0.0, 1.0, 2.22e-17, 0.0, 1.0, 2.22e-17, 0.0, 1.0, 2.22e-17, 0.0, 1.0, 2.22e-17, 0.0, 1.0, 2.22e-17, 0.0, 1.0, 2.22e-17, 0.0, 1.0, 2.22e-17, 0.0, 1.0, 2.22e-17, 0.0, 1.0, 2.22e-17, 0.0, 1.0, 2.22e-17, 0.0, 1.0, 2.22e-17, 0.0, 1.0, 2.22e-17, 0.0, 1.0, 2.22e-17, 0.0, 1.0, 2.22e-17, 0.0, 1.0, 2.22e-17, 0.0, 1.0, 2.22e-17, 0.0, 1.0, 2.22e-17, 0.0, 1.0, 2.22e-17, 0.0, 1.0, 2.22e-17, 0.0, 1.0, 2.22e-17, 0.0, 1.0, 2.22e-17, 0.0, 1.0, 2.22e-17, 0.0, 1.0, 2.22e-17, 0.0, 1.0, 2.22e-17, 0.0, 1.0, 2.22e-17, 0.0, 1.0, 2.22e-17, 0.0, 1.0, 2.22e-17, 0.0, 1.0, 2.22e-17, 0.0, 1.0, 2.22e-17, 0.0, 1.0, 2.22e-17, 0.0, 1.0, 2.22e-17, 0.0, 1.0, 2.22e-17, 0.0, 1.0, 2.22e-17, 0.0, 1.0, 2.22e-17, 0.0, 1.0, 2.22e-17, 0.0, 1.0, 2.22e-17, 0.0, 1.0, 2.22e-17, 0.0, 1.0, 2.22e-17, 0.0, 1.0, 2.22e-17, 0.0, 1.0, 2.22e-17, 0.0, 1.0, 2.22e-17, 0.0, 1.0, 2.22e-17, 0.0, 1.0, 2.22e-17, 0.0, 1.0, 2.22e-17, 0.0, 1.0, 2.22e-17, 0.0, 1.0, 2.22e-17, 0.0, 1.0, 2.22e-17, 0.0, 1.0, 2.22e-17, 0.0, 1.0, 2.22e-17, 0.0, 1.0, 2.22e-17, 0.0, 1.0, 2.22e-17, 0.0, 1.0, 2.22e-17, 0.0, 1.0, 2.22e-17, 0.0, 1.0, 2.22e-17, 0.0, 1.0, 2.22e-17, 0.0, 1.0, 2.22e-17, 0.0, 1.0, 2.22e-17, 0.0, 1.0, 2.22e-17, 0.0, 1.0, 2.22e-17, 0.0, 1.0, 2.22e-17, 0.0, 1.0, 2.22e-17, 0.0, 1.0, 2.22e-17, 0.0, 1.0, 2.22e-17, 0.0, 1.0, 2.22e-17, 0.0, 1.0, 2.22e-17, 0.0, 1.0, 2.22e-17, 0.0, 1.0, 2.22e-17, 0.0, 1.0, 2.22e-17, 0.0, 1.0, 2.22e-17, 0.0, 1.0, 2.22e-17, 0.0, 1.0, 2.22e-17, 0.0, 1.0, 2.22e-17, 0.0, 1.0, 2.22e-17, 0.0, 1.0, 2.22e-17, 0.0, 1.0, 2.22e-17, 0.0, 1.0, 2.22e-17, 0.0, 1.0, 2.22e-17, 0.0, 1.0, 2.22e-17, 0.0, 1.0, 2.22e-17, 0.0, 1.0, 2.22e-17, 0.0, 1.0, 2.22e-17, 0.0, 1.0, 2.22e-17, 0.0, 1.0, 2.22e-17, 0.0, 1.0, 2.22e-17, 0.0, 1.0, 2.22e-17, 0.0, 1.0, 2.22e-17, 0.0, 1.0, 2.22e-17, 0.0, 1.0, 2.22e-17, 0.0, 1.0, 2.22e-17, 0.0, 1.0, 2.22e-17, 0.0, 1.0, 2.22e-17, 0.0, 1.0, 2.22e-17, 0.0, 1.0, 2.22e-17, 0.0, 1.0, 2.22e-17, 0.0, 1.0, 2.22e-17, 0.0, 1.0, 2.22e-17, 0.0, 1.0, 2.22e-17, 0.0, 1.0, 2.22e-17, 0.0, 1.0, 2.22e-17, 0.0, 1.0, 2.22e-17, 0.0, 1.0, 2.22e-17, 0.0, 1.0, 2.22e-17, 0.0, 1.0, 2.22e-17, 0.0, 1.0, 2.22e-17, 0.0, 1.0, 2.22e-17, 0.0, 1.0, 2.22e-17, 0.0, 1.0, 2.22e-17, 0.0, 1.0, 2.22e-17, 0.0, 1.0, 2.22e-17, 0.0, 1.0, 2.22e-17, 0.0, 1.0, 2.22e-17, 0.0, 1.0, 2.22e-17, 0.0, 1.0, 2.22e-17, 0.0, 1.0, 2.22e-17, 0.0, 1.0, 2.22e-17, 0.0, 1.0, 2.22e-17, 0.0, 1.0, 2.22e-17, 0.0, 1.0, 2.22e-17, 0.0, 1.0, 2.22e-17, 0.0, 1.0, 2.22e-17, 0.0, 1.0, 2.22e-17, 0.0, 1.0, 2.22e-17, 0.0, 1.0, 2.22e-17, 0.0, 1.0, 2.22e-17, 0.0, 1.0, 2.22e-17, 0.0, 1.0, 2.22e-17, 0.0, 1.0, 2.22e-17, 0.0, 1.0, 2.22e-17, 0.0, 1.0, 2.22e-17, 0.0, 1.0, 2.22e-17, 0.0, 1.0, 2.22e-17, 0.0, 1.0, 2.22e-17, 0.0, 1.0, 2.22e-17, 0.0, 1.0, 2.22e-17, 0.0, 1.0, 2.22e-17, 0.0, 1.0, 2.22e-17, 0.0, 1.0, 2.22e-17, 0.0, 1.0, 2.22e-17, 0.0, 1.0, 2.22e-17, 0.0, 1.0, 2.22e-17, 0.0, 1.0, 2.22e-17, 0.0, 1.0, 2.22e-17, 0.0, 1.0, 2.22e-17, 0.0, 1.0, 2.22e-17, 0.0, 1.0, 2.22e-17, 0.0, 1.0, 2.22e-17, 0.0, 1.0, 2.22e-17, 0.0, 1.0, 2.22e-17, 0.0, 1.0, 2.22e-17, 0.0, 1.0, 2.22e-17, 0.0, 1.0, 2.22e-17, 0.0, 1.0, 2.22e-17, 0.0, 1.0, 2.22e-17, 0.0, 1.0, 2.22e-17, 0.0, 1.0, 2.22e-17, 0.0, 1.0, 2.22e-17, 0.0, 1.0, 2.22e-17, 0.0, 1.0, 2.22e-17, 0.0, 1.0, 2.22e-17, 0.0, 1.0, 2.22e-17, 0.0, 1.0, 2.22e-17, 0.0, 1.0, 2.22e-17, 0.0, 1.0, 2.22e-17, 0.0, 1.0, 2.22e-17, 0.0, 1.0, 2.22e-17, 0.0, 1.0, 2.22e-17, 0.0, 1.0, 2.22e-17, 0.0, 1.0, 2.22e-17, 0.0, 1.0, 2.22e-17, 0.0, 1.0, 2.22e-17, 0.0, 1.0, 2.22e-17, 0.0, 1.0, 2.22e-17, 0.0, 1.0, 2.22e-17, 0.0, 1.0, 2.22e-17, 0.0, 1.0, 2.22e-17, 0.0, 1.0, 2.22e-17, 0.0, 1.0, 2.22e-17, 0.0, 1.0, 2.22e-17, 0.0, 1.0, 2.22e-17, 0.0, 1.0, 2.22e-17, 0.0, 1.0, 2.22e-17, 0.0, 1.0, 2.22e-17, 0.0, 1.0, 2.22e-17, 0.0, 1.0, 2.22e-17, 0.0, 1.0, 2.22e-17, 0.0, 1.0, 2.22e-17, 0.0, 1.0, 2.22e-17, 0.0, 1.0, 2.22e-17, 0.0, 1.0, 2.22e-17, 0.0, 1.0, 2.22e-17, 0.0, 1.0, 2.22e-17, 0.0, 1.0, 2.22e-17, 0.0, 1.0, 2.22e-17, 0.0, 1.0, 2.22e-17, 0.0, 1.0, 2.22e-17, 0.0, 1.0, 2.22e-17, 0.0, 1.0, 2.22e-17, 0.0, 1.0, 2.22e-17, 0.0, 1.0, 2.22e-17, 0.0, 1.0, 2.22e-17, 0.0, 1.0, 2.22e-17, 0.0, 1.0, 2.22e-17, 0.0, 1.0, 2.22e-17, 0.0, 1.0, 2.22e-17, 0.0, 1.0, 2.22e-17, 0.0, 1.0, 2.22e-17, 0.0, 1.0, 2.22e-17, 0.0, 1.0, 2.22e-17, 0.0, 1.0, 2.22e-17, 0.0, 1.0, 2.22e-17, 0.0, 1.0, 2.22e-17, 0.0, 1.0, 2.22e-17, 0.0, 1.0, 2.22e-17, 0.0, 1.0, 2.22e-17, 0.0, 1.0, 2.22e-17, 0.0, 1.0, 2.22e-17, 0.0, 1.0, 2.22e-17, 0.0, 1.0, 2.22e-17, 0.0, 1.0, 2.22e-17, 0.0, 1.0, 2.22e-17, 0.0, 1.0, 2.22e-17, 0.0, 1.0, 2.22e-17, 0.0, 1.0, 2.22e-17, 0.0, 1.0, 2.22e-17, 0.0, 1.0, 2.22e-17, 0.0, 1.0, 2.22e-17, 0.0, 1.0, 2.22e-17, 0.0, 1.0, 2.22e-17, 0.0, 1.0, 2.22e-17, 0.0, 1.0, 2.22e-17, 0.0, 1.0, 2.22e-17, 0.0, 1.0, 2.22e-17, 0.0, 1.0, 2.22e-17, 0.0, 1.0, 2.22e-17, 0.0, 1.0, 2.22e-17, 0.0, 1.0, 2.22e-17, 0.0, 1.0, 2.22e-17, 0.0, 1.0, 2.22e-17, 0.0, 1.0, 2.22e-17, 0.0, 1.0, 2.22e-17, 0.0, 1.0, 2.22e-17, 0.0, 1.0, 2.22e-17, 0.0, 1.0, 2.22e-17, 0.0, 1.0, 2.22e-17, 0.0, 1.0, 2.22e-17, 0.0, 1.0, 2.22e-17, 0.0, 1.0, 2.22e-17, 0.0, 1.0, 2.22e-17, 0.0, 1.0, 2.22e-17, 0.0, 1.0, 2.22e-17, 0.0, 1.0, 2.22e-17, 0.0, 1.0, 2.22e-17, 0.0, 1.0, 2.22e-17, 0.0, 1.0, 2.22e-17, 0.0, 1.0, 2.22e-17, 0.0, 1.0, 2.22e-17, 0.0, 1.0, 2.22e-17, 0.0, 1.0, 2.22e-17, 0.0, 1.0, 2.22e-17, 0.0, 1.0, 2.22e-17, 0.0, 1.0, 2.22e-17, 0.0, 1.0, 2.22e-17, 0.0, 1.0, 2.22e-17, 0.0, 1.0, 2.22e-17, 0.0, 1.0, 2.22e-17, 0.0, 1.0, 2.22e-17, 0.0, 1.0, 2.22e-17, 0.0, 1.0, 2.22e-17, 0.0, 1.0, 2.22e-17, 0.0, 1.0, 2.22e-17, 0.0, 1.0, 2.22e-17, 0.0, 1.0, 2.22e-17, 0.0, 1.0, 2.22e-17, 0.0, 1.0, 2.22e-17, 0.0, 1.0, 2.22e-17, 0.0, 1.0, 2.22e-17, 0.0, 1.0, 2.22e-17, 0.0, 1.0, 2.22e-17, 0.0, 1.0, 2.22e-17, 0.0, 1.0, 2.22e-17, 0.0, 1.0, 2.22e-17, 0.0, 1.0, 2.22e-17, 0.0, 1.0, 2.22e-17, 0.0, 1.0, 2.22e-17, 0.0, 1.0, 2.22e-17, 0.0, 1.0, 2.22e-17, 0.0, 1.0, 2.22e-17, 0.0, 1.0, 2.22e-17, 0.0, 1.0, 2.22e-17, 0.0, 1.0, 2.22e-17, 0.0, 1.0, 2.22e-17, 0.0, 1.0, 2.22e-17, 0.0, 1.0, 2.22e-17, 0.0, 1.0, 2.22e-17, 0.0, 1.0, 2.22e-17, 0.0, 1.0, 2.22e-17, 0.0, 1.0, 2.22e-17, 0.0, 1.0, 2.22e-17, 0.0, 1.0, 2.22e-17, 0.0, 1.0, 2.22e-17, 0.0, 1.0, 2.22e-17, 0.0, 1.0, 2.22e-17, 0.0, 1.0, 2.22e-17, 0.0, 1.0, 2.22e-17, 0.0, 1.0, 2.22e-17, 0.0, 1.0, 2.22e-17, 0.0, 1.0, 2.22e-17, 0.0, 1.0, 2.22e-17, 0.0, 1.0, 2.22e-17, 0.0, 1.0, 2.22e-17, 0.0, 1.0, 2.22e-17, 0.0, 1.0, 2.22e-17, 0.0, 1.0, 2.22e-17, 0.0, 1.0, 2.22e-17, 0.0, 1.0, 2.22e-17, 0.0, 1.0, 2.22e-17, 0.0, 1.0, 2.22e-17, 0.0, 1.0, 2.22e-17, 0.0, 1.0, 2.22e-17, 0.0, 1.0, 2.22e-17, 0.0, 1.0, 2.22e-17, 0.0, 1.0, 2.22e-17, 0.0, 1.0, 2.22e-17, 0.0, 1.0, 2.22e-17, 0.0, 1.0, 2.22e-17, 0.0, 1.0, 2.22e-17, 0.0, 1.0, 2.22e-17, 0.0, 1.0, 2.22e-17, 0.0, 1.0, 2.22e-17, 0.0, 1.0, 2.22e-17])] * 3)])
me_plane = bpy.data.meshes.new('Plane')
me_plane.from_pydata([(-13.87, -1.967, 0.0), (15.25, -1.0, 0.0), (-13.87, 1.961, 0.0), (15.25, 1.961, 0.0), (-2.529, -1.967, 0.0), (-2.529, 1.961, 0.0), (15.25, -9.868, 0.0), (-2.529, -9.868, 0.0), (5.949, -1.506, 0.0), (5.949, 1.961, 0.0), (5.949, -9.868, 0.0), (15.25, 5.911, 0.0), (5.949, 5.911, 0.0), (-13.87, 1.961, 3.499), (-13.87, -1.967, 3.499), (5.949, -1.506, 3.499), (15.25, -1.0, 3.499), (15.25, 1.961, 3.499), (-2.529, 1.961, 3.499), (-2.529, -1.967, 3.499), (5.949, 1.961, 3.499), (5.949, -9.868, 3.499), (15.25, -9.868, 3.499), (-2.529, -9.868, 3.499), (15.25, 5.911, 3.499), (5.949, 5.911, 3.499), (6.209, -9.868, 1.263), (6.209, -9.868, 3.239), (14.99, -9.868, 3.239), (14.99, -9.868, 1.263), (-2.268, -9.868, 1.263), (-2.268, -9.868, 3.239), (5.689, -9.868, 3.239), (5.689, -9.868, 1.263), (6.209, -10.08, 3.239), (6.209, -10.08, 1.263), (14.99, -10.08, 1.263), (14.99, -10.08, 3.239), (-2.268, -10.08, 1.263), (-2.268, -10.08, 3.239), (5.689, -10.08, 1.263), (5.689, -10.08, 3.239), (6.257, -10.08, 1.31), (6.257, -10.08, 3.192), (14.94, -10.08, 3.192), (14.94, -10.08, 1.31), (-2.221, -10.08, 1.31), (-2.221, -10.08, 3.192), (5.642, -10.08, 3.192), (5.642, -10.08, 1.31), (6.257, -10.18, 3.192), (6.257, -10.18, 1.31), (14.94, -10.18, 1.31), (14.94, -10.18, 3.192), (-2.221, -10.18, 1.31), (-2.221, -10.18, 3.192), (5.642, -10.18, 1.31), (5.642, -10.18, 3.192)], [], [(8, 1, 3, 9), (0, 4, 5, 2), (8, 4, 7, 10), (1, 8, 10, 6), (4, 8, 9, 5), (9, 3, 11, 12), (15, 20, 17, 16), (14, 13, 18, 19), (15, 21, 23, 19), (16, 22, 21, 15), (19, 18, 20, 15), (20, 25, 24, 17), (1, 16, 17, 3), (4, 19, 23, 7), (12, 25, 20, 9), (5, 18, 13, 2), (3, 17, 24, 11), (2, 13, 14, 0), (28, 29, 36, 37), (0, 14, 19, 4), (6, 22, 16, 1), (11, 24, 25, 12), (9, 20, 18, 5), (33, 30, 38, 40), (10, 21, 27, 26), (21, 22, 28, 27), (22, 6, 29, 28), (6, 10, 26, 29), (7, 23, 31, 30), (23, 21, 32, 31), (21, 10, 33, 32), (10, 7, 30, 33), (48, 49, 56, 57), (43, 44, 53, 50), (29, 26, 35, 36), (31, 32, 41, 39), (30, 31, 39, 38), (27, 28, 37, 34), (32, 33, 40, 41), (26, 27, 34, 35), (35, 34, 43, 42), (34, 37, 44, 43), (37, 36, 45, 44), (36, 35, 42, 45), (38, 39, 47, 46), (39, 41, 48, 47), (41, 40, 49, 48), (40, 38, 46, 49), (51, 50, 53, 52), (54, 55, 57, 56), (42, 43, 50, 51), (49, 46, 54, 56), (44, 45, 52, 53), (45, 42, 51, 52), (47, 48, 57, 55), (46, 47, 55, 54)])
_uv = me_plane.uv_layers.new(name='UVMap')
_uv.uv.foreach_set('vector', [0.6807, 0.0, 1.0, 0.0, 1.0, 1.0, 0.6807, 1.0, 0.0, 0.0, 0.3896, 0.0, 0.3896, 1.0, 0.0, 1.0, 0.6807, 0.0, 0.3896, 0.0, 0.3896, 0.0, 0.6807, 0.0, 1.0, 0.0, 0.6807, 0.0, 0.6807, 0.0, 1.0, 0.0, 0.3896, 0.0, 0.6807, 0.0, 0.6807, 1.0, 0.3896, 1.0, 0.6807, 1.0, 1.0, 1.0, 1.0, 1.0, 0.6807, 1.0, 0.6807, 0.0, 0.6807, 1.0, 1.0, 1.0, 1.0, 0.0, 0.0, 0.0, 0.0, 1.0, 0.3896, 1.0, 0.3896, 0.0, 0.6807, 0.0, 0.6807, 0.0, 0.3896, 0.0, 0.3896, 0.0, 1.0, 0.0, 1.0, 0.0, 0.6807, 0.0, 0.6807, 0.0, 0.3896, 0.0, 0.3896, 1.0, 0.6807, 1.0, 0.6807, 0.0, 0.6807, 1.0, 0.6807, 1.0, 1.0, 1.0, 1.0, 1.0, 1.0, 0.0, 1.0, 0.0, 1.0, 1.0, 1.0, 1.0, 0.3896, 0.0, 0.3896, 0.0, 0.3896, 0.0, 0.3896, 0.0, 0.6807, 1.0, 0.6807, 1.0, 0.6807, 1.0, 0.6807, 1.0, 0.3896, 1.0, 0.3896, 1.0, 0.0, 1.0, 0.0, 1.0, 1.0, 1.0, 1.0, 1.0, 1.0, 1.0, 1.0, 1.0, 0.0, 1.0, 0.0, 1.0, 0.0, 0.0, 0.0, 0.0, 0.9911, 0.0, 0.9911, 0.0, 0.9911, 0.0, 0.9911, 0.0, 0.0, 0.0, 0.0, 0.0, 0.3896, 0.0, 0.3896, 0.0, 1.0, 0.0, 1.0, 0.0, 1.0, 0.0, 1.0, 0.0, 1.0, 1.0, 1.0, 1.0, 0.6807, 1.0, 0.6807, 1.0, 0.6807, 1.0, 0.6807, 1.0, 0.3896, 1.0, 0.3896, 1.0, 0.6718, 0.0, 0.3985, 0.0, 0.3985, 0.0, 0.6718, 0.0, 0.6807, 0.0, 0.6807, 0.0, 0.6896, 0.0, 0.6896, 0.0, 0.6807, 0.0, 1.0, 0.0, 0.9911, 0.0, 0.6896, 0.0, 1.0, 0.0, 1.0, 0.0, 0.9911, 0.0, 0.9911, 0.0, 1.0, 0.0, 0.6807, 0.0, 0.6896, 0.0, 0.9911, 0.0, 0.3896, 0.0, 0.3896, 0.0, 0.3985, 0.0, 0.3985, 0.0, 0.3896, 0.0, 0.6807, 0.0, 0.6718, 0.0, 0.3985, 0.0, 0.6807, 0.0, 0.6807, 0.0, 0.6718, 0.0, 0.6718, 0.0, 0.6807, 0.0, 0.3896, 0.0, 0.3985, 0.0, 0.6718, 0.0, 0.6701, 0.0, 0.6701, 0.0, 0.6701, 0.0, 0.6701, 0.0, 0.6912, 0.0, 0.9895, 0.0, 0.9895, 0.0, 0.6912, 0.0, 0.9911, 0.0, 0.6896, 0.0, 0.6896, 0.0, 0.9911, 0.0, 0.3985, 0.0, 0.6718, 0.0, 0.6718, 0.0, 0.3985, 0.0, 0.3985, 0.0, 0.3985, 0.0, 0.3985, 0.0, 0.3985, 0.0, 0.6896, 0.0, 0.9911, 0.0, 0.9911, 0.0, 0.6896, 0.0, 0.6718, 0.0, 0.6718, 0.0, 0.6718, 0.0, 0.6718, 0.0, 0.6896, 0.0, 0.6896, 0.0, 0.6896, 0.0, 0.6896, 0.0, 0.6896, 0.0, 0.6896, 0.0, 0.6912, 0.0, 0.6912, 0.0, 0.6896, 0.0, 0.9911, 0.0, 0.9895, 0.0, 0.6912, 0.0, 0.9911, 0.0, 0.9911, 0.0, 0.9895, 0.0, 0.9895, 0.0, 0.9911, 0.0, 0.6896, 0.0, 0.6912, 0.0, 0.9895, 0.0, 0.3985, 0.0, 0.3985, 0.0, 0.4001, 0.0, 0.4001, 0.0, 0.3985, 0.0, 0.6718, 0.0, 0.6701, 0.0, 0.4001, 0.0, 0.6718, 0.0, 0.6718, 0.0, 0.6701, 0.0, 0.6701, 0.0, 0.6718, 0.0, 0.3985, 0.0, 0.4001, 0.0, 0.6701, 0.0, 0.6912, 0.0, 0.6912, 0.0, 0.9895, 0.0, 0.9895, 0.0, 0.4001, 0.0, 0.4001, 0.0, 0.6701, 0.0, 0.6701, 0.0, 0.6912, 0.0, 0.6912, 0.0, 0.6912, 0.0, 0.6912, 0.0, 0.6701, 0.0, 0.4001, 0.0, 0.4001, 0.0, 0.6701, 0.0, 0.9895, 0.0, 0.9895, 0.0, 0.9895, 0.0, 0.9895, 0.0, 0.9895, 0.0, 0.6912, 0.0, 0.6912, 0.0, 0.9895, 0.0, 0.4001, 0.0, 0.6701, 0.0, 0.6701, 0.0, 0.4001, 0.0, 0.4001, 0.0, 0.4001, 0.0, 0.4001, 0.0, 0.4001, 0.0])
me_plane.update()
me_cube_001 = bpy.data.meshes.new('Cube.001')
me_cube_001.from_pydata([(-2.03, -0.7517, 0.8321), (-2.03, -0.7517, 1.0), (-2.03, 0.7305, 0.8321), (-2.03, 0.7305, 1.0), (1.774, -0.7517, 0.8321), (1.774, -0.7517, 1.0), (1.774, 0.7305, 0.8321), (1.774, 0.7305, 1.0), (-1.968, 0.6686, 0.8321), (1.712, 0.6686, 0.8321), (1.712, -0.6897, 0.8321), (-1.968, -0.6897, 0.8321), (1.633, 0.7305, 0.8321), (1.633, 0.7305, 1.0), (1.633, -0.7517, 0.8321), (1.633, -0.7517, 1.0), (1.576, 0.6686, 0.8321), (1.576, -0.6897, 0.8321), (-1.895, 0.7305, 0.8321), (-1.895, -0.7517, 1.0), (-1.837, 0.6686, 0.8321), (-1.895, 0.7305, 1.0), (-1.895, -0.7517, 0.8321), (-1.837, -0.6897, 0.8321), (-2.03, 0.5941, 0.8321), (-2.03, 0.5941, 1.0), (1.774, 0.5941, 0.8321), (1.774, 0.5941, 1.0), (-1.968, 0.5436, 0.8321), (1.712, 0.5436, 0.8321), (1.633, 0.5941, 1.0), (1.576, 0.5436, 0.8321), (-1.837, 0.5436, 0.8321), (-1.895, 0.5941, 1.0), (-2.03, -0.6278, 0.8321), (1.774, -0.6278, 1.0), (-1.968, -0.5762, 0.8321), (1.633, -0.6278, 1.0), (1.576, -0.5762, 0.8321), (-1.837, -0.5762, 0.8321), (-1.895, -0.6278, 1.0), (-2.03, -0.6278, 1.0), (1.774, -0.6278, 0.8321), (1.712, -0.5762, 0.8321), (-1.837, 0.6686, 0.3959), (-1.968, 0.6686, 0.3959), (-1.968, -0.5762, 0.3959), (-1.968, -0.6897, 0.3959), (1.712, 0.5436, 0.3959), (1.712, 0.6686, 0.3959), (1.576, -0.6897, 0.3959), (1.712, -0.6897, 0.3959), (1.576, 0.6686, 0.3959), (1.576, -0.5762, 0.3959), (-1.837, -0.6897, 0.3959), (-1.837, -0.5762, 0.3959), (-1.968, 0.5436, 0.3959), (1.576, 0.5436, 0.3959), (-1.837, 0.5436, 0.3959), (1.712, -0.5762, 0.3959)], [], [(24, 25, 3, 2), (12, 13, 7, 6), (42, 35, 5, 4), (22, 19, 1, 0), (10, 17, 50, 51), (40, 41, 1, 19), (12, 6, 9, 16), (42, 4, 10, 43), (22, 0, 11, 23), (24, 2, 8, 28), (4, 14, 17, 10), (18, 12, 16, 20), (35, 37, 15, 5), (39, 38, 17, 23), (4, 5, 15, 14), (18, 21, 13, 12), (2, 3, 21, 18), (20, 32, 58, 44), (2, 18, 20, 8), (14, 22, 23, 17), (37, 40, 19, 15), (14, 15, 19, 22), (13, 21, 33, 30), (23, 11, 47, 54), (20, 16, 31, 32), (7, 13, 30, 27), (34, 24, 28, 36), (6, 26, 29, 9), (21, 3, 25, 33), (17, 38, 53, 50), (6, 7, 27, 26), (34, 41, 25, 24), (0, 1, 41, 34), (0, 34, 36, 11), (30, 33, 40, 37), (28, 32, 39, 36), (32, 31, 38, 39), (27, 30, 37, 35), (26, 42, 43, 29), (33, 25, 41, 40), (31, 29, 43, 38), (26, 27, 35, 42), (53, 59, 51, 50), (46, 55, 54, 47), (45, 44, 58, 56), (52, 49, 48, 57), (38, 43, 59, 53), (16, 9, 49, 52), (29, 31, 57, 48), (39, 23, 54, 55), (36, 39, 55, 46), (32, 28, 56, 58), (28, 8, 45, 56), (8, 20, 44, 45), (11, 36, 46, 47), (43, 10, 51, 59), (9, 29, 48, 49), (31, 16, 52, 57)])
_uv = me_cube_001.uv_layers.new(name='UVMap')
_uv.uv.foreach_set('vector', [0.375, 0.227, 0.625, 0.227, 0.625, 0.25, 0.375, 0.25, 0.375, 0.4908, 0.625, 0.4908, 0.625, 0.5, 0.375, 0.5, 0.375, 0.7291, 0.625, 0.7291, 0.625, 0.75, 0.375, 0.75, 0.375, 0.9911, 0.625, 0.9911, 0.625, 1.0, 0.375, 1.0, 0.3709, 0.7396, 0.362, 0.7396, 0.362, 0.7396, 0.3709, 0.7396, 0.8661, 0.7291, 0.875, 0.7291, 0.875, 0.75, 0.8661, 0.75, 0.3658, 0.5, 0.375, 0.5, 0.3709, 0.5104, 0.362, 0.5104, 0.375, 0.7291, 0.375, 0.75, 0.3709, 0.7396, 0.3709, 0.7204, 0.1339, 0.75, 0.125, 0.75, 0.1291, 0.7396, 0.1377, 0.7396, 0.125, 0.523, 0.125, 0.5, 0.1291, 0.5104, 0.1291, 0.5315, 0.375, 0.75, 0.3658, 0.75, 0.362, 0.7396, 0.3709, 0.7396, 0.1339, 0.5, 0.3658, 0.5, 0.362, 0.5104, 0.1377, 0.5104, 0.625, 0.7291, 0.6342, 0.7291, 0.6342, 0.75, 0.625, 0.75, 0.1377, 0.7204, 0.362, 0.7204, 0.362, 0.7396, 0.1377, 0.7396, 0.375, 0.75, 0.625, 0.75, 0.625, 0.7592, 0.375, 0.7592, 0.375, 0.2589, 0.625, 0.2589, 0.625, 0.4908, 0.375, 0.4908, 0.375, 0.25, 0.625, 0.25, 0.625, 0.2589, 0.375, 0.2589, 0.1377, 0.5104, 0.1377, 0.5315, 0.1377, 0.5315, 0.1377, 0.5104, 0.125, 0.5, 0.1339, 0.5, 0.1377, 0.5104, 0.1291, 0.5104, 0.3658, 0.75, 0.1339, 0.75, 0.1377, 0.7396, 0.362, 0.7396, 0.6342, 0.7291, 0.8661, 0.7291, 0.8661, 0.75, 0.6342, 0.75, 0.375, 0.7592, 0.625, 0.7592, 0.625, 0.9911, 0.375, 0.9911, 0.6342, 0.5, 0.8661, 0.5, 0.8661, 0.523, 0.6342, 0.523, 0.1377, 0.7396, 0.1291, 0.7396, 0.1291, 0.7396, 0.1377, 0.7396, 0.1377, 0.5104, 0.362, 0.5104, 0.362, 0.5315, 0.1377, 0.5315, 0.625, 0.5, 0.6342, 0.5, 0.6342, 0.523, 0.625, 0.523, 0.125, 0.7291, 0.125, 0.523, 0.1291, 0.5315, 0.1291, 0.7204, 0.375, 0.5, 0.375, 0.523, 0.3709, 0.5315, 0.3709, 0.5104, 0.8661, 0.5, 0.875, 0.5, 0.875, 0.523, 0.8661, 0.523, 0.362, 0.7396, 0.362, 0.7204, 0.362, 0.7204, 0.362, 0.7396, 0.375, 0.5, 0.625, 0.5, 0.625, 0.523, 0.375, 0.523, 0.375, 0.02089, 0.625, 0.02089, 0.625, 0.227, 0.375, 0.227, 0.375, 0.0, 0.625, 0.0, 0.625, 0.02089, 0.375, 0.02089, 0.125, 0.75, 0.125, 0.7291, 0.1291, 0.7204, 0.1291, 0.7396, 0.6342, 0.523, 0.8661, 0.523, 0.8661, 0.7291, 0.6342, 0.7291, 0.1291, 0.5315, 0.1377, 0.5315, 0.1377, 0.7204, 0.1291, 0.7204, 0.1377, 0.5315, 0.362, 0.5315, 0.362, 0.7204, 0.1377, 0.7204, 0.625, 0.523, 0.6342, 0.523, 0.6342, 0.7291, 0.625, 0.7291, 0.375, 0.523, 0.375, 0.7291, 0.3709, 0.7204, 0.3709, 0.5315, 0.8661, 0.523, 0.875, 0.523, 0.875, 0.7291, 0.8661, 0.7291, 0.362, 0.5315, 0.3709, 0.5315, 0.3709, 0.7204, 0.362, 0.7204, 0.375, 0.523, 0.625, 0.523, 0.625, 0.7291, 0.375, 0.7291, 0.362, 0.7204, 0.3709, 0.7204, 0.3709, 0.7396, 0.362, 0.7396, 0.1291, 0.7204, 0.1377, 0.7204, 0.1377, 0.7396, 0.1291, 0.7396, 0.1291, 0.5104, 0.1377, 0.5104, 0.1377, 0.5315, 0.1291, 0.5315, 0.362, 0.5104, 0.3709, 0.5104, 0.3709, 0.5315, 0.362, 0.5315, 0.362, 0.7204, 0.3709, 0.7204, 0.3709, 0.7204, 0.362, 0.7204, 0.362, 0.5104, 0.3709, 0.5104, 0.3709, 0.5104, 0.362, 0.5104, 0.3709, 0.5315, 0.362, 0.5315, 0.362, 0.5315, 0.3709, 0.5315, 0.1377, 0.7204, 0.1377, 0.7396, 0.1377, 0.7396, 0.1377, 0.7204, 0.1291, 0.7204, 0.1377, 0.7204, 0.1377, 0.7204, 0.1291, 0.7204, 0.1377, 0.5315, 0.1291, 0.5315, 0.1291, 0.5315, 0.1377, 0.5315, 0.1291, 0.5315, 0.1291, 0.5104, 0.1291, 0.5104, 0.1291, 0.5315, 0.1291, 0.5104, 0.1377, 0.5104, 0.1377, 0.5104, 0.1291, 0.5104, 0.1291, 0.7396, 0.1291, 0.7204, 0.1291, 0.7204, 0.1291, 0.7396, 0.3709, 0.7204, 0.3709, 0.7396, 0.3709, 0.7396, 0.3709, 0.7204, 0.3709, 0.5104, 0.3709, 0.5315, 0.3709, 0.5315, 0.3709, 0.5104, 0.362, 0.5315, 0.362, 0.5104, 0.362, 0.5104, 0.362, 0.5315])
me_cube_001.update()
me_cube_002 = bpy.data.meshes.new('Cube.002')
me_cube_002.from_pydata([(-0.649, -0.5777, -0.518), (-0.649, -0.5777, 0.3209), (-0.649, 0.5777, -0.518), (-0.649, 0.5777, 0.3209), (0.649, -0.5777, -0.518), (0.649, -0.5777, 0.3209), (0.649, 0.5777, -0.518), (0.649, 0.5777, 0.3209), (0.4874, 0.5777, -0.518), (0.4874, 0.5777, 0.3209), (0.4874, -0.5777, -0.518), (0.4874, -0.5777, 0.3209), (-0.5075, 0.5777, -0.518), (-0.5075, -0.5777, 0.3209), (-0.5075, 0.5777, 0.3209), (-0.5075, -0.5777, -0.518), (-0.649, -0.5777, -0.01152), (-0.649, 0.5777, -0.01152), (0.649, 0.5777, -0.01152), (0.649, -0.5777, -0.01152), (0.4874, -0.5777, -0.01152), (0.4874, 0.5777, -0.01152), (-0.5075, 0.5777, -0.01152), (-0.5075, -0.5777, -0.01152), (0.4874, 0.6467, -0.01152), (0.4874, 0.6467, -0.518), (-0.5075, 0.6467, -0.518), (-0.5075, 0.6467, -0.01152), (-0.5059, -0.5629, -0.3691), (-0.5059, -0.7586, 0.7075), (-0.5059, -0.07091, -0.2797), (-0.5059, -0.2666, 0.7969), (0.4872, -0.5629, -0.3691), (0.4872, -0.7586, 0.7075), (0.4872, -0.07091, -0.2797), (0.4872, -0.2666, 0.7969)], [], [(16, 1, 3, 17), (21, 9, 7, 18), (18, 7, 5, 19), (23, 13, 1, 16), (8, 6, 4, 10), (14, 3, 1, 13), (7, 9, 11, 5), (12, 8, 10, 15), (19, 5, 11, 20), (17, 3, 14, 22), (2, 12, 15, 0), (10, 20, 23, 15), (2, 17, 22, 12), (21, 8, 25, 24), (4, 19, 20, 10), (15, 23, 16, 0), (6, 18, 19, 4), (8, 21, 18, 6), (0, 16, 17, 2), (20, 21, 22, 23), (9, 21, 20, 11), (14, 13, 23, 22), (26, 27, 24, 25), (22, 21, 24, 27), (8, 12, 26, 25), (12, 22, 27, 26), (28, 29, 31, 30), (30, 31, 35, 34), (34, 35, 33, 32), (32, 33, 29, 28), (30, 34, 32, 28), (35, 31, 29, 33)])
_uv = me_cube_002.uv_layers.new(name='UVMap')
_uv.uv.foreach_set('vector', [0.6517, 0.941, 0.5615, 0.941, 0.5615, 0.6275, 0.6517, 0.6275, 0.3324, 0.8048, 0.3324, 0.8949, 0.2885, 0.8949, 0.2885, 0.8048, 0.6941, 0.3139, 0.6039, 0.3139, 0.6039, 0.0003853, 0.6941, 0.0003853, 0.4233, 0.3716, 0.3332, 0.3716, 0.3332, 0.3332, 0.4233, 0.3332, 0.3137, 0.3087, 0.3137, 0.3526, 0.0003853, 0.3526, 0.0003853, 0.3087, 0.9616, 0.3137, 0.9233, 0.3137, 0.9233, 0.0003853, 0.9616, 0.0003853, 0.3324, 0.6666, 0.2885, 0.6666, 0.2885, 0.3533, 0.3324, 0.3533, 0.3137, 0.03878, 0.3137, 0.3087, 0.0003853, 0.3087, 0.0003853, 0.03878, 0.4233, 0.6854, 0.3332, 0.6854, 0.3332, 0.6415, 0.4233, 0.6415, 0.9647, 0.7649, 0.9647, 0.855, 0.9263, 0.855, 0.9263, 0.7649, 0.3137, 0.0003853, 0.3137, 0.03878, 0.0003853, 0.03878, 0.0003853, 0.0003853, 0.5607, 0.6415, 0.4233, 0.6415, 0.4233, 0.3716, 0.5607, 0.3716, 0.9647, 0.6275, 0.9647, 0.7649, 0.9263, 0.7649, 0.9263, 0.6275, 0.9624, 0.1378, 0.9624, 0.0003853, 0.9812, 0.0003853, 0.9812, 0.1378, 0.5607, 0.6854, 0.4233, 0.6854, 0.4233, 0.6415, 0.5607, 0.6415, 0.5607, 0.3716, 0.4233, 0.3716, 0.4233, 0.3332, 0.5607, 0.3332, 0.8315, 0.3139, 0.6941, 0.3139, 0.6941, 0.0003853, 0.8315, 0.0003853, 0.3324, 0.6674, 0.3324, 0.8048, 0.2885, 0.8048, 0.2885, 0.6674, 0.7891, 0.941, 0.6517, 0.941, 0.6517, 0.6275, 0.7891, 0.6275, 0.6031, 0.0003854, 0.6031, 0.3137, 0.3332, 0.3137, 0.3332, 0.0003853, 0.8323, 0.0003853, 0.9225, 0.0003853, 0.9225, 0.3139, 0.8323, 0.3139, 0.4682, 0.9996, 0.4682, 0.6861, 0.5584, 0.6861, 0.5584, 0.9996, 0.2742, 0.9176, 0.1368, 0.9176, 0.1368, 0.6477, 0.2742, 0.6477, 0.3332, 0.3137, 0.6031, 0.3137, 0.6031, 0.3324, 0.3332, 0.3324, 0.3137, 0.3087, 0.3137, 0.03878, 0.3324, 0.03878, 0.3324, 0.3087, 0.9812, 0.1386, 0.9812, 0.276, 0.9624, 0.276, 0.9624, 0.1386, 0.0003853, 0.9446, 0.0003853, 0.6477, 0.1361, 0.6477, 0.1361, 0.9446, 0.2699, 0.3533, 0.2699, 0.6469, 0.0003854, 0.6469, 0.0003854, 0.3533, 0.9256, 0.6275, 0.9256, 0.9244, 0.7899, 0.9244, 0.7899, 0.6275, 0.8309, 0.3332, 0.8309, 0.6267, 0.5615, 0.6267, 0.5615, 0.3332, 0.8317, 0.6026, 0.8317, 0.3332, 0.966, 0.3332, 0.966, 0.6026, 0.3332, 0.9556, 0.3332, 0.6861, 0.4675, 0.6861, 0.4675, 0.9556])
me_cube_002.update()
me_scene_002 = bpy.data.meshes.new('Scene.002')
me_scene_002.from_pydata([(-50.0, -50.0, 50.0), (50.0, -50.0, 50.0), (-50.0, 50.0, 50.0), (50.0, 50.0, 50.0), (-50.0, 50.0, -50.0), (50.0, 50.0, -50.0), (-50.0, -50.0, -50.0), (50.0, -50.0, -50.0)], [], [(0, 3, 2), (0, 1, 3), (2, 5, 4), (2, 3, 5), (4, 7, 6), (4, 5, 7), (6, 1, 0), (6, 7, 1), (1, 5, 3), (1, 7, 5), (6, 2, 4), (6, 0, 2)])
me_scene_002.polygons.foreach_set('use_smooth', [True] * 12)
_k = set([(0, 1), (0, 2), (0, 6), (1, 3), (1, 7), (2, 3), (2, 4), (3, 5), (4, 5), (4, 6), (5, 7), (6, 7)])
me_scene_002.attributes.new('sharp_edge', 'BOOLEAN', 'EDGE').data.foreach_set('value', [ (min(e.vertices), max(e.vertices)) in _k for e in me_scene_002.edges])
_uv = me_scene_002.uv_layers.new(name='UVSet0')
_uv.uv.foreach_set('vector', [0.0, 0.0, 1.0, 1.0, 0.0, 1.0, 0.0, 0.0, 1.0, 0.0, 1.0, 1.0, 0.0, 0.0, 1.0, 1.0, 0.0, 1.0, 0.0, 0.0, 1.0, 0.0, 1.0, 1.0, 0.0, 0.0, 1.0, 1.0, 0.0, 1.0, 0.0, 0.0, 1.0, 0.0, 1.0, 1.0, 0.0, 0.0, 1.0, 1.0, 0.0, 1.0, 0.0, 0.0, 1.0, 0.0, 1.0, 1.0, 0.0, 0.0, 1.0, 1.0, 0.0, 1.0, 0.0, 0.0, 1.0, 0.0, 1.0, 1.0, 0.0, 0.0, 1.0, 1.0, 0.0, 1.0, 0.0, 0.0, 1.0, 0.0, 1.0, 1.0])
_uv.active_render = True
_uv = me_scene_002.uv_layers.new(name='UVSet1')
_uv.uv.foreach_set('vector', [0.691, 0.3472, 0.9967, 0.6528, 0.691, 0.6528, 0.691, 0.3472, 0.9967, 0.3472, 0.9967, 0.6528, 0.3097, 0.6528, 0.004056, 0.3472, 0.3097, 0.3472, 0.3097, 0.6528, 0.004056, 0.6528, 0.004056, 0.3472, 0.3472, 0.3472, 0.6528, 0.6528, 0.3472, 0.6528, 0.3472, 0.3472, 0.6528, 0.3472, 0.6528, 0.6528, 0.3472, 0.004056, 0.6528, 0.3097, 0.3472, 0.3097, 0.3472, 0.004056, 0.6528, 0.004056, 0.6528, 0.3097, 0.6903, 0.3097, 0.9959, 0.004056, 0.9959, 0.3097, 0.6903, 0.3097, 0.6903, 0.004056, 0.9959, 0.004056, 0.3097, 0.004056, 0.004056, 0.3097, 0.004056, 0.004056, 0.3097, 0.004056, 0.3097, 0.3097, 0.004056, 0.3097])
me_scene_002.materials.append(mat_default_material)
me_scene_002.update()
me_scene_002.normals_split_custom_set([tuple(v) for v in zip(*[iter([0.0, 0.0, 1.0, 0.0, 0.0, 1.0, 0.0, 0.0, 1.0, 0.0, 0.0, 1.0, 0.0, 0.0, 1.0, 0.0, 0.0, 1.0, 0.0, 1.0, 0.0, 0.0, 1.0, 0.0, 0.0, 1.0, 0.0, 0.0, 1.0, 0.0, 0.0, 1.0, 0.0, 0.0, 1.0, 0.0, 0.0, 0.0, -1.0, 0.0, 0.0, -1.0, 0.0, 0.0, -1.0, 0.0, 0.0, -1.0, 0.0, 0.0, -1.0, 0.0, 0.0, -1.0, 0.0, -1.0, 0.0, 0.0, -1.0, 0.0, 0.0, -1.0, 0.0, 0.0, -1.0, 0.0, 0.0, -1.0, 0.0, 0.0, -1.0, 0.0, 1.0, 0.0, 0.0, 1.0, 0.0, 0.0, 1.0, 0.0, 0.0, 1.0, 0.0, 0.0, 1.0, 0.0, 0.0, 1.0, 0.0, 0.0, -1.0, 0.0, 0.0, -1.0, 0.0, 0.0, -1.0, 0.0, 0.0, -1.0, 0.0, 0.0, -1.0, 0.0, 0.0, -1.0, 0.0, 0.0])] * 3)])
me_cube_006 = bpy.data.meshes.new('Cube.006')
me_cube_006.from_pydata([(-0.649, -0.5777, -0.518), (-0.649, -0.5777, 0.3209), (-0.649, 0.5777, -0.518), (-0.649, 0.5777, 0.3209), (0.649, -0.5777, -0.518), (0.649, -0.5777, 0.3209), (0.649, 0.5777, -0.518), (0.649, 0.5777, 0.3209), (0.4874, 0.5777, -0.518), (0.4874, 0.5777, 0.3209), (0.4874, -0.5777, -0.518), (0.4874, -0.5777, 0.3209), (-0.5075, 0.5777, -0.518), (-0.5075, -0.5777, 0.3209), (-0.5075, 0.5777, 0.3209), (-0.5075, -0.5777, -0.518), (-0.649, -0.5777, -0.01152), (-0.649, 0.5777, -0.01152), (0.649, 0.5777, -0.01152), (0.649, -0.5777, -0.01152), (0.4874, -0.5777, -0.01152), (0.4874, 0.5777, -0.01152), (-0.5075, 0.5777, -0.01152), (-0.5075, -0.5777, -0.01152), (0.4874, 0.6467, -0.01152), (0.4874, 0.6467, -0.518), (-0.5075, 0.6467, -0.518), (-0.5075, 0.6467, -0.01152), (-0.5059, -0.5629, -0.3691), (-0.5059, -0.7586, 0.7075), (-0.5059, -0.07091, -0.2797), (-0.5059, -0.2666, 0.7969), (0.4872, -0.5629, -0.3691), (0.4872, -0.7586, 0.7075), (0.4872, -0.07091, -0.2797), (0.4872, -0.2666, 0.7969)], [], [(16, 1, 3, 17), (21, 9, 7, 18), (18, 7, 5, 19), (23, 13, 1, 16), (8, 6, 4, 10), (14, 3, 1, 13), (7, 9, 11, 5), (12, 8, 10, 15), (19, 5, 11, 20), (17, 3, 14, 22), (2, 12, 15, 0), (10, 20, 23, 15), (2, 17, 22, 12), (21, 8, 25, 24), (4, 19, 20, 10), (15, 23, 16, 0), (6, 18, 19, 4), (8, 21, 18, 6), (0, 16, 17, 2), (20, 21, 22, 23), (9, 21, 20, 11), (14, 13, 23, 22), (26, 27, 24, 25), (22, 21, 24, 27), (8, 12, 26, 25), (12, 22, 27, 26), (28, 29, 31, 30), (30, 31, 35, 34), (34, 35, 33, 32), (32, 33, 29, 28), (30, 34, 32, 28), (35, 31, 29, 33)])
_uv = me_cube_006.uv_layers.new(name='UVMap')
_uv.uv.foreach_set('vector', [0.6517, 0.941, 0.5615, 0.941, 0.5615, 0.6275, 0.6517, 0.6275, 0.3324, 0.8048, 0.3324, 0.8949, 0.2885, 0.8949, 0.2885, 0.8048, 0.6941, 0.3139, 0.6039, 0.3139, 0.6039, 0.0003853, 0.6941, 0.0003853, 0.4233, 0.3716, 0.3332, 0.3716, 0.3332, 0.3332, 0.4233, 0.3332, 0.3137, 0.3087, 0.3137, 0.3526, 0.0003853, 0.3526, 0.0003853, 0.3087, 0.9616, 0.3137, 0.9233, 0.3137, 0.9233, 0.0003853, 0.9616, 0.0003853, 0.3324, 0.6666, 0.2885, 0.6666, 0.2885, 0.3533, 0.3324, 0.3533, 0.3137, 0.03878, 0.3137, 0.3087, 0.0003853, 0.3087, 0.0003853, 0.03878, 0.4233, 0.6854, 0.3332, 0.6854, 0.3332, 0.6415, 0.4233, 0.6415, 0.9647, 0.7649, 0.9647, 0.855, 0.9263, 0.855, 0.9263, 0.7649, 0.3137, 0.0003853, 0.3137, 0.03878, 0.0003853, 0.03878, 0.0003853, 0.0003853, 0.5607, 0.6415, 0.4233, 0.6415, 0.4233, 0.3716, 0.5607, 0.3716, 0.9647, 0.6275, 0.9647, 0.7649, 0.9263, 0.7649, 0.9263, 0.6275, 0.9624, 0.1378, 0.9624, 0.0003853, 0.9812, 0.0003853, 0.9812, 0.1378, 0.5607, 0.6854, 0.4233, 0.6854, 0.4233, 0.6415, 0.5607, 0.6415, 0.5607, 0.3716, 0.4233, 0.3716, 0.4233, 0.3332, 0.5607, 0.3332, 0.8315, 0.3139, 0.6941, 0.3139, 0.6941, 0.0003853, 0.8315, 0.0003853, 0.3324, 0.6674, 0.3324, 0.8048, 0.2885, 0.8048, 0.2885, 0.6674, 0.7891, 0.941, 0.6517, 0.941, 0.6517, 0.6275, 0.7891, 0.6275, 0.6031, 0.0003854, 0.6031, 0.3137, 0.3332, 0.3137, 0.3332, 0.0003853, 0.8323, 0.0003853, 0.9225, 0.0003853, 0.9225, 0.3139, 0.8323, 0.3139, 0.4682, 0.9996, 0.4682, 0.6861, 0.5584, 0.6861, 0.5584, 0.9996, 0.2742, 0.9176, 0.1368, 0.9176, 0.1368, 0.6477, 0.2742, 0.6477, 0.3332, 0.3137, 0.6031, 0.3137, 0.6031, 0.3324, 0.3332, 0.3324, 0.3137, 0.3087, 0.3137, 0.03878, 0.3324, 0.03878, 0.3324, 0.3087, 0.9812, 0.1386, 0.9812, 0.276, 0.9624, 0.276, 0.9624, 0.1386, 0.0003853, 0.9446, 0.0003853, 0.6477, 0.1361, 0.6477, 0.1361, 0.9446, 0.2699, 0.3533, 0.2699, 0.6469, 0.0003854, 0.6469, 0.0003854, 0.3533, 0.9256, 0.6275, 0.9256, 0.9244, 0.7899, 0.9244, 0.7899, 0.6275, 0.8309, 0.3332, 0.8309, 0.6267, 0.5615, 0.6267, 0.5615, 0.3332, 0.8317, 0.6026, 0.8317, 0.3332, 0.966, 0.3332, 0.966, 0.6026, 0.3332, 0.9556, 0.3332, 0.6861, 0.4675, 0.6861, 0.4675, 0.9556])
me_cube_006.update()
me_plane_001 = bpy.data.meshes.new('Plane.001')
me_plane_001.from_pydata([(-1.0, -1.967, 0.0), (1.004, -1.0, 0.0), (-1.0, 1.961, 0.0), (1.004, 1.961, 0.0), (-0.2194, -1.967, 0.0), (-0.2194, 1.961, 0.0), (1.004, -9.868, 0.0), (-0.2194, -9.868, 0.0), (0.364, -1.506, 0.0), (0.364, 1.961, 0.0), (0.364, -9.868, 0.0), (1.004, 5.911, 0.0), (0.364, 5.911, 0.0)], [], [(8, 1, 3, 9), (0, 4, 5, 2), (8, 4, 7, 10), (1, 8, 10, 6), (4, 8, 9, 5), (9, 3, 11, 12)])
_uv = me_plane_001.uv_layers.new(name='UVMap')
_uv.uv.foreach_set('vector', [0.6807, 0.0, 1.0, 0.0, 1.0, 1.0, 0.6807, 1.0, 0.0, 0.0, 0.3896, 0.0, 0.3896, 1.0, 0.0, 1.0, 0.6807, 0.0, 0.3896, 0.0, 0.3896, 0.0, 0.6807, 0.0, 1.0, 0.0, 0.6807, 0.0, 0.6807, 0.0, 1.0, 0.0, 0.3896, 0.0, 0.6807, 0.0, 0.6807, 1.0, 0.3896, 1.0, 0.6807, 1.0, 1.0, 1.0, 1.0, 1.0, 0.6807, 1.0])
me_plane_001.update()
me_cube_005 = bpy.data.meshes.new('Cube.005')
me_cube_005.from_pydata([(-1.0, -1.0, -1.0), (-1.0, -1.0, 1.0), (-1.0, 1.0, -1.0), (-1.0, 1.0, 1.0), (1.0, -1.0, -1.0), (1.0, -1.0, 1.0), (1.0, 1.0, -1.0), (1.0, 1.0, 1.0)], [], [(0, 1, 3, 2), (2, 3, 7, 6), (6, 7, 5, 4), (4, 5, 1, 0), (2, 6, 4, 0), (7, 3, 1, 5)])
_uv = me_cube_005.uv_layers.new(name='UVMap')
_uv.uv.foreach_set('vector', [0.375, 0.0, 0.625, 0.0, 0.625, 0.25, 0.375, 0.25, 0.375, 0.25, 0.625, 0.25, 0.625, 0.5, 0.375, 0.5, 0.375, 0.5, 0.625, 0.5, 0.625, 0.75, 0.375, 0.75, 0.375, 0.75, 0.625, 0.75, 0.625, 1.0, 0.375, 1.0, 0.125, 0.5, 0.375, 0.5, 0.375, 0.75, 0.125, 0.75, 0.625, 0.5, 0.875, 0.5, 0.875, 0.75, 0.625, 0.75])
me_cube_005.update()
me_cube_004 = bpy.data.meshes.new('Cube.004')
me_cube_004.from_pydata([(-1.0, -1.0, -1.0), (-1.0, -1.0, 0.6196), (-1.0, 1.0, -1.0), (-1.0, 1.0, 0.6196), (1.0, -1.0, -1.0), (1.0, -1.0, 0.6196), (1.0, 1.0, -1.0), (1.0, 1.0, 0.6196), (0.751, 1.0, -1.0), (0.751, 1.0, 0.6196), (0.751, -1.0, -1.0), (0.751, -1.0, 0.6196), (-0.782, 1.0, -1.0), (-0.782, -1.0, 0.6196), (-0.782, 1.0, 0.6196), (-0.782, -1.0, -1.0), (-1.0, -1.0, -0.02224), (-1.0, 1.0, -0.02224), (1.0, 1.0, -0.02224), (1.0, -1.0, -0.02224), (0.751, -1.0, -0.02224), (0.751, 1.0, -0.02224), (-0.782, 1.0, -0.02224), (-0.782, -1.0, -0.02224), (0.751, 1.12, -0.02224), (0.751, 1.12, -1.0), (-0.782, 1.12, -1.0), (-0.782, 1.12, -0.02224)], [], [(16, 1, 3, 17), (21, 9, 7, 18), (18, 7, 5, 19), (23, 13, 1, 16), (8, 6, 4, 10), (14, 3, 1, 13), (7, 9, 11, 5), (12, 8, 10, 15), (19, 5, 11, 20), (17, 3, 14, 22), (2, 12, 15, 0), (10, 20, 23, 15), (2, 17, 22, 12), (21, 8, 25, 24), (4, 19, 20, 10), (15, 23, 16, 0), (6, 18, 19, 4), (8, 21, 18, 6), (0, 16, 17, 2), (20, 21, 22, 23), (9, 21, 20, 11), (14, 13, 23, 22), (26, 27, 24, 25), (22, 21, 24, 27), (8, 12, 26, 25), (12, 22, 27, 26)])
_uv = me_cube_004.uv_layers.new(name='UVMap')
_uv.uv.foreach_set('vector', [0.5259, 0.0, 0.625, 0.0, 0.625, 0.25, 0.5259, 0.25, 0.5259, 0.4689, 0.625, 0.4689, 0.625, 0.5, 0.5259, 0.5, 0.5259, 0.5, 0.625, 0.5, 0.625, 0.75, 0.5259, 0.75, 0.5259, 0.9727, 0.625, 0.9727, 0.625, 1.0, 0.5259, 1.0, 0.3439, 0.5, 0.375, 0.5, 0.375, 0.75, 0.3439, 0.75, 0.8477, 0.5, 0.875, 0.5, 0.875, 0.75, 0.8477, 0.75, 0.625, 0.5, 0.6561, 0.5, 0.6561, 0.75, 0.625, 0.75, 0.1523, 0.5, 0.3439, 0.5, 0.3439, 0.75, 0.1523, 0.75, 0.5259, 0.75, 0.625, 0.75, 0.625, 0.7811, 0.5259, 0.7811, 0.5259, 0.25, 0.625, 0.25, 0.625, 0.2773, 0.5259, 0.2773, 0.125, 0.5, 0.1523, 0.5, 0.1523, 0.75, 0.125, 0.75, 0.375, 0.7811, 0.5259, 0.7811, 0.5259, 0.9727, 0.375, 0.9727, 0.375, 0.25, 0.5259, 0.25, 0.5259, 0.2773, 0.375, 0.2773, 0.5259, 0.4689, 0.375, 0.4689, 0.375, 0.4689, 0.5259, 0.4689, 0.375, 0.75, 0.5259, 0.75, 0.5259, 0.7811, 0.375, 0.7811, 0.375, 0.9727, 0.5259, 0.9727, 0.5259, 1.0, 0.375, 1.0, 0.375, 0.5, 0.5259, 0.5, 0.5259, 0.75, 0.375, 0.75, 0.375, 0.4689, 0.5259, 0.4689, 0.5259, 0.5, 0.375, 0.5, 0.375, 0.0, 0.5259, 0.0, 0.5259, 0.25, 0.375, 0.25, 0.5259, 0.7811, 0.5259, 0.4689, 0.5259, 0.2773, 0.5259, 0.9727, 0.625, 0.4689, 0.5259, 0.4689, 0.5259, 0.7811, 0.625, 0.7811, 0.625, 0.2773, 0.625, 0.9727, 0.5259, 0.9727, 0.5259, 0.2773, 0.375, 0.2773, 0.5259, 0.2773, 0.5259, 0.4689, 0.375, 0.4689, 0.5259, 0.2773, 0.5259, 0.4689, 0.5259, 0.4689, 0.5259, 0.2773, 0.3439, 0.5, 0.1523, 0.5, 0.1523, 0.5, 0.3439, 0.5, 0.375, 0.2773, 0.5259, 0.2773, 0.5259, 0.2773, 0.375, 0.2773])
me_cube_004.update()

# ---- objects
ob_roof = bpy.data.objects.new('roof', me_scene)
ob_floor = bpy.data.objects.new('floor', me_scene)
ob_plane__2 = bpy.data.objects.new('Plane__2_', me_scene_001)
ob_plane__3 = bpy.data.objects.new('Plane__3_', me_scene_001)
ob_plane__4 = bpy.data.objects.new('Plane__4_', me_scene_001)
ob_table = bpy.data.objects.new('table', me_scene)
ob_cube__1 = bpy.data.objects.new('Cube__1_', me_scene)
ob_cube__2 = bpy.data.objects.new('Cube__2_', me_scene)
ob_cube__3 = bpy.data.objects.new('Cube__3_', me_scene)
ob_cube__4 = bpy.data.objects.new('Cube__4_', me_scene)
ob_table_chairs = bpy.data.objects.new('table_chairs', None)
ob_mainroom = bpy.data.objects.new('MainRoom', None)
ob_floor__1 = bpy.data.objects.new('floor__1_', me_scene)
ob_floor__2 = bpy.data.objects.new('floor__2_', me_scene)
ob_plane = bpy.data.objects.new('Plane', me_scene_001)
ob_plane__1 = bpy.data.objects.new('Plane__1_', me_scene_001)
ob_plane__2__1 = bpy.data.objects.new('Plane__2__1', me_scene_001)
ob_hall = bpy.data.objects.new('hall', None)
ob_floor__2__1 = bpy.data.objects.new('floor__2__1', me_scene)
ob_floor__3 = bpy.data.objects.new('floor__3_', me_scene)
ob_plane__2__2 = bpy.data.objects.new('Plane__2__2', me_scene_001)
ob_plane__3__1 = bpy.data.objects.new('Plane__3__1', me_scene_001)
ob_kitchen = bpy.data.objects.new('Kitchen', None)
ob_cube = bpy.data.objects.new('Cube', me_scene)
ob_cube__1__1 = bpy.data.objects.new('Cube__1__1', me_scene)
ob_cube__2__1 = bpy.data.objects.new('Cube__2__1', me_scene)
ob_cube__3__1 = bpy.data.objects.new('Cube__3__1', me_scene)
ob_cube__4__1 = bpy.data.objects.new('Cube__4__1', me_scene)
ob_kitchen_stuff = bpy.data.objects.new('Kitchen_stuff', None)
ob_cube_1 = bpy.data.objects.new('Cube_1', me_scene)
ob_cube__1__2 = bpy.data.objects.new('Cube__1__2', me_scene)
ob_chair = bpy.data.objects.new('chair', None)
ob_cube__1__3 = bpy.data.objects.new('Cube__1__3', me_scene)
ob_cube__2__2 = bpy.data.objects.new('Cube__2__2', me_scene)
ob_couch = bpy.data.objects.new('couch', None)
ob_cube_2 = bpy.data.objects.new('Cube_2', me_scene)
ob_cube__1__4 = bpy.data.objects.new('Cube__1__4', me_scene)
ob_chair__1 = bpy.data.objects.new('chair__1_', None)
ob_coffee_table = bpy.data.objects.new('coffee_table', me_scene)
ob_living_room = bpy.data.objects.new('Living_room', None)
ob_lamp_table = bpy.data.objects.new('lamp_table_', me_scene)
ob_lamp_table___1 = bpy.data.objects.new('lamp_table___1_', me_scene)
ob_prototype = bpy.data.objects.new('prototype', None)
ob_baseroom = bpy.data.objects.new('baseRoom', me_plane)
ob_coffee_table_1 = bpy.data.objects.new('coffee-table', me_cube_001)
ob_comfy_chair = bpy.data.objects.new('comfy-chair', me_cube_002)
ob_cube_1_001 = bpy.data.objects.new('Cube_1.001', me_scene_002)
ob_comfy_chair_001 = bpy.data.objects.new('comfy-chair.001', me_cube_006)
ob_baseroom_001 = bpy.data.objects.new('baseRoom.001', me_plane_001)
ob_comfy_chair_back_001 = bpy.data.objects.new('comfy-chair-back.001', me_cube_005)
ob_comfy_chair_base_001 = bpy.data.objects.new('comfy-chair-base.001', me_cube_004)

# ---- transforms, parenting, visibility, modifiers, constraints
ob_roof.parent = ob_mainroom
ob_roof.location = (741.0, 400.0, 393.0)
ob_roof.scale = (20.0, 1.0, 12.0)
ob_roof.color = (0.8, 0.8, 0.8, 1.0)
ob_floor.parent = ob_mainroom
ob_floor.location = (741.0, -50.0, 393.0)
ob_floor.scale = (20.0, 1.0, 12.0)
ob_floor.color = (0.8, 0.8, 0.8, 1.0)
ob_plane__2.parent = ob_mainroom
ob_plane__2.location = (1525.0, 194.0, 205.0)
ob_plane__2.rotation_euler = (1.571, -1.571, 0.0)
ob_plane__2.scale = (1.58, 1.0, 0.46)
ob_plane__2.color = (0.8, 0.8, 0.8, 1.0)
ob_plane__3.parent = ob_mainroom
ob_plane__3.location = (-257.0, 194.0, 596.3)
ob_plane__3.rotation_euler = (-1.571, -1.571, 0.0)
ob_plane__3.scale = (0.79, 1.0, 0.46)
ob_plane__3.color = (0.8, 0.8, 0.8, 1.0)
ob_plane__4.parent = ob_mainroom
ob_plane__4.location = (630.0, 194.0, 987.0)
ob_plane__4.rotation_euler = (1.571, 3.142, -0.0)
ob_plane__4.scale = (1.79, 1.0, 0.46)
ob_plane__4.color = (0.8, 0.8, 0.8, 1.0)
ob_table.parent = ob_table_chairs
ob_table.location = (1083.0, 45.0, 474.5)
ob_table.scale = (2.0, 0.9, 2.0)
ob_table.color = (0.8, 0.8, 0.8, 1.0)
ob_cube__1.parent = ob_table_chairs
ob_cube__1.location = (928.0, 30.0, 474.5)
ob_cube__1.scale = (0.6, 0.6, 0.6)
ob_cube__1.color = (0.8, 0.8, 0.8, 1.0)
ob_cube__2.parent = ob_table_chairs
ob_cube__2.location = (1261.0, 30.0, 474.5)
ob_cube__2.scale = (0.6, 0.6, 0.6)
ob_cube__2.color = (0.8, 0.8, 0.8, 1.0)
ob_cube__3.parent = ob_table_chairs
ob_cube__3.location = (1079.0, 30.0, 325.3)
ob_cube__3.scale = (0.6, 0.6, 0.6)
ob_cube__3.color = (0.8, 0.8, 0.8, 1.0)
ob_cube__4.parent = ob_table_chairs
ob_cube__4.location = (1094.0, 30.0, 639.8)
ob_cube__4.scale = (0.6, 0.6, 0.6)
ob_cube__4.color = (0.8, 0.8, 0.8, 1.0)
ob_table_chairs.parent = ob_mainroom
ob_table_chairs.location = (0.0, 0.0, 0.0)
ob_table_chairs.color = (0.8, 0.8, 0.8, 1.0)
ob_mainroom.parent = ob_prototype
ob_mainroom.location = (0.0, 0.0, 0.0)
ob_mainroom.color = (0.8, 0.8, 0.8, 1.0)
ob_floor__1.parent = ob_hall
ob_floor__1.location = (-819.0, -50.0, 0.0)
ob_floor__1.scale = (11.5, 1.0, 4.0)
ob_floor__1.color = (0.8, 0.8, 0.8, 1.0)
ob_floor__2.parent = ob_hall
ob_floor__2.location = (-819.0, 400.0, 0.0)
ob_floor__2.scale = (11.5, 1.0, 4.0)
ob_floor__2.color = (0.8, 0.8, 0.8, 1.0)
ob_plane.parent = ob_hall
ob_plane.location = (-831.2, 194.0, 197.0)
ob_plane.rotation_euler = (-1.571, 0.0, 0.0)
ob_plane.scale = (1.15, 1.0, 0.46)
ob_plane.color = (0.8, 0.8, 0.8, 1.0)
ob_plane__1.parent = ob_hall
ob_plane__1.location = (-402.0, 194.0, -198.0)
ob_plane__1.rotation_euler = (1.571, -0.0, 0.0)
ob_plane__1.scale = (1.98, 1.0, 0.46)
ob_plane__1.color = (0.8, 0.8, 0.8, 1.0)
ob_plane__2__1.parent = ob_hall
ob_plane__2__1.location = (-1388.0, 173.0, 9.0)
ob_plane__2__1.rotation_euler = (-1.571, -1.571, 0.0)
ob_plane__2__1.scale = (0.412, 1.0, 0.3964)
ob_plane__2__1.color = (0.8, 0.8, 0.8, 1.0)
ob_hall.parent = ob_prototype
ob_hall.location = (0.0, 0.0, 0.0)
ob_hall.color = (0.8, 0.8, 0.8, 1.0)
ob_floor__2__1.parent = ob_kitchen
ob_floor__2__1.location = (1170.0, -50.0, -395.0)
ob_floor__2__1.scale = (11.5, 1.0, 4.0)
ob_floor__2__1.color = (0.8, 0.8, 0.8, 1.0)
ob_floor__3.parent = ob_kitchen
ob_floor__3.location = (1170.0, 400.0, -395.0)
ob_floor__3.scale = (11.5, 1.0, 4.0)
ob_floor__3.color = (0.8, 0.8, 0.8, 1.0)
ob_plane__2__2.parent = ob_kitchen
ob_plane__2__2.location = (1175.0, 194.0, -591.0)
ob_plane__2__2.rotation_euler = (1.571, -0.0, 0.0)
ob_plane__2__2.scale = (1.15, 1.0, 0.46)
ob_plane__2__2.color = (0.8, 0.8, 0.8, 1.0)
ob_plane__3__1.parent = ob_kitchen
ob_plane__3__1.location = (594.6, 194.0, -410.0)
ob_plane__3__1.rotation_euler = (1.571, 1.571, 0.0)
ob_plane__3__1.scale = (0.4, 1.0, 0.46)
ob_plane__3__1.color = (0.8, 0.8, 0.8, 1.0)
ob_kitchen.parent = ob_prototype
ob_kitchen.location = (0.0, 0.0, 0.0)
ob_kitchen.color = (0.8, 0.8, 0.8, 1.0)
ob_cube.parent = ob_kitchen_stuff
ob_cube.location = (1071.0, 60.0, -140.0)
ob_cube.scale = (5.25, 1.2, 1.0)
ob_cube.color = (0.8, 0.8, 0.8, 1.0)
ob_cube__1__1.parent = ob_kitchen_stuff
ob_cube__1__1.location = (1062.0, 50.0, -545.0)
ob_cube__1__1.scale = (5.98, 1.0, 1.0)
ob_cube__1__1.color = (0.8, 0.8, 0.8, 1.0)
ob_cube__2__1.parent = ob_kitchen_stuff
ob_cube__2__1.location = (1164.0, 242.2, -545.0)
ob_cube__2__1.scale = (3.81, 0.79, 1.0)
ob_cube__2__1.color = (0.8, 0.8, 0.8, 1.0)
ob_cube__3__1.parent = ob_kitchen_stuff
ob_cube__3__1.location = (700.6, 111.7, -545.0)
ob_cube__3__1.scale = (1.23, 2.2, 1.0)
ob_cube__3__1.color = (0.8, 0.8, 0.8, 1.0)
ob_cube__4__1.parent = ob_kitchen_stuff
ob_cube__4__1.location = (1440.0, 141.2, -545.0)
ob_cube__4__1.scale = (1.63, 2.8, 1.0)
ob_cube__4__1.color = (0.8, 0.8, 0.8, 1.0)
ob_kitchen_stuff.parent = ob_prototype
ob_kitchen_stuff.location = (0.0, 0.0, 0.0)
ob_kitchen_stuff.color = (0.8, 0.8, 0.8, 1.0)
ob_cube_1.parent = ob_chair
ob_cube_1.location = (-71.0, 77.5, 844.7)
ob_cube_1.rotation_euler = (1.757, -1.514e-09, 1.62e-08)
ob_cube_1.scale = (1.0, 0.5, 1.0)
ob_cube_1.color = (0.8, 0.8, 0.8, 1.0)
ob_cube__1__2.parent = ob_chair
ob_cube__1__2.location = (-71.0, 25.0, 788.0)
ob_cube__1__2.scale = (1.0, 0.5, 1.0)
ob_cube__1__2.color = (0.8, 0.8, 0.8, 1.0)
ob_chair.parent = ob_living_room
ob_chair.location = (545.0, 0.0, -444.3)
ob_chair.color = (0.8, 0.8, 0.8, 1.0)
ob_cube__1__3.parent = ob_couch
ob_cube__1__3.location = (309.0, 25.0, 845.0)
ob_cube__1__3.scale = (4.46, 0.5, 1.0)
ob_cube__1__3.color = (0.8, 0.8, 0.8, 1.0)
ob_cube__2__2.parent = ob_couch
ob_cube__2__2.location = (309.0, 60.0, 918.0)
ob_cube__2__2.rotation_euler = (-1.406, 0.0, 0.0)
ob_cube__2__2.scale = (4.46, 0.6, 1.0)
ob_cube__2__2.color = (0.8, 0.8, 0.8, 1.0)
ob_couch.parent = ob_living_room
ob_couch.location = (-10.0, 0.0, 0.0)
ob_couch.color = (0.8, 0.8, 0.8, 1.0)
ob_cube_2.parent = ob_chair__1
ob_cube_2.location = (-71.0, 77.5, 844.7)
ob_cube_2.rotation_euler = (1.757, -1.514e-09, 1.62e-08)
ob_cube_2.scale = (1.0, 0.5, 1.0)
ob_cube_2.color = (0.8, 0.8, 0.8, 1.0)
ob_cube__1__4.parent = ob_chair__1
ob_cube__1__4.location = (-71.0, 25.0, 788.0)
ob_cube__1__4.scale = (1.0, 0.5, 1.0)
ob_cube__1__4.color = (0.8, 0.8, 0.8, 1.0)
ob_chair__1.parent = ob_living_room
ob_chair__1.location = (141.0, 0.0, 181.0)
ob_chair__1.rotation_euler = (0.0, 0.7854, 0.0)
ob_chair__1.color = (0.8, 0.8, 0.8, 1.0)
ob_coffee_table.parent = ob_living_room
ob_coffee_table.location = (299.0, 30.0, 563.0)
ob_coffee_table.scale = (3.8, 0.6, 1.48)
ob_coffee_table.color = (0.8, 0.8, 0.8, 1.0)
ob_living_room.parent = ob_prototype
ob_living_room.location = (-104.0, 0.0, 0.0)
ob_living_room.color = (0.8, 0.8, 0.8, 1.0)
ob_lamp_table.parent = ob_prototype
ob_lamp_table.location = (-219.0, 35.0, 321.0)
ob_lamp_table.scale = (0.6, 0.7, 0.6)
ob_lamp_table.color = (0.8, 0.8, 0.8, 1.0)
ob_lamp_table___1.parent = ob_prototype
ob_lamp_table___1.location = (793.0, 35.0, 948.0)
ob_lamp_table___1.scale = (0.6, 0.7, 0.6)
ob_lamp_table___1.color = (0.8, 0.8, 0.8, 1.0)
ob_prototype.location = (0.0, 0.0, 0.0)
ob_prototype.rotation_euler = (1.571, -0.0, 0.0)
ob_prototype.scale = (0.01, 0.01, 0.01)
ob_prototype.color = (0.8, 0.8, 0.8, 1.0)
ob_baseroom.location = (0.0, 0.0, 0.0)
ob_coffee_table_1.location = (2.079, -5.618, -0.4029)
ob_comfy_chair.location = (-1.516, -8.172, 0.5114)
ob_comfy_chair.rotation_euler = (0.0, -0.0, -0.6325)
ob_cube_1_001.parent = ob_chair
ob_cube_1_001.location = (-71.0, 77.5, 844.7)
ob_cube_1_001.rotation_euler = (1.757, -1.514e-09, 1.62e-08)
ob_cube_1_001.scale = (1.0, 0.5, 1.0)
ob_cube_1_001.color = (0.8, 0.8, 0.8, 1.0)
ob_comfy_chair_001.location = (5.584, -8.172, 0.5114)
ob_comfy_chair_001.rotation_euler = (0.0, -0.0, 0.715)
ob_baseroom_001.location = (0.6592, 0.0, 0.0)
ob_baseroom_001.scale = (14.53, 1.0, 1.0)
ob_comfy_chair_back_001.location = (3.702, -3.998, 0.7253)
ob_comfy_chair_back_001.rotation_euler = (0.1798, 0.0, 0.0)
ob_comfy_chair_back_001.scale = (0.4966, 0.25, 0.5471)
ob_comfy_chair_base_001.location = (3.711, -3.583, 0.5114)
ob_comfy_chair_base_001.scale = (0.649, 0.5777, 0.518)

# ---- collection membership
scene.collection.objects.link(ob_roof)
scene.collection.objects.link(ob_floor)
scene.collection.objects.link(ob_plane__2)
scene.collection.objects.link(ob_plane__3)
scene.collection.objects.link(ob_plane__4)
scene.collection.objects.link(ob_table)
scene.collection.objects.link(ob_cube__1)
scene.collection.objects.link(ob_cube__2)
scene.collection.objects.link(ob_cube__3)
scene.collection.objects.link(ob_cube__4)
scene.collection.objects.link(ob_table_chairs)
scene.collection.objects.link(ob_mainroom)
scene.collection.objects.link(ob_floor__1)
scene.collection.objects.link(ob_floor__2)
scene.collection.objects.link(ob_plane)
scene.collection.objects.link(ob_plane__1)
scene.collection.objects.link(ob_plane__2__1)
scene.collection.objects.link(ob_hall)
scene.collection.objects.link(ob_floor__2__1)
scene.collection.objects.link(ob_floor__3)
scene.collection.objects.link(ob_plane__2__2)
scene.collection.objects.link(ob_plane__3__1)
scene.collection.objects.link(ob_kitchen)
scene.collection.objects.link(ob_cube)
scene.collection.objects.link(ob_cube__1__1)
scene.collection.objects.link(ob_cube__2__1)
scene.collection.objects.link(ob_cube__3__1)
scene.collection.objects.link(ob_cube__4__1)
scene.collection.objects.link(ob_kitchen_stuff)
scene.collection.objects.link(ob_cube_1)
scene.collection.objects.link(ob_cube__1__2)
scene.collection.objects.link(ob_chair)
scene.collection.objects.link(ob_cube__1__3)
scene.collection.objects.link(ob_cube__2__2)
scene.collection.objects.link(ob_couch)
scene.collection.objects.link(ob_cube_2)
scene.collection.objects.link(ob_cube__1__4)
scene.collection.objects.link(ob_chair__1)
scene.collection.objects.link(ob_coffee_table)
scene.collection.objects.link(ob_living_room)
scene.collection.objects.link(ob_lamp_table)
scene.collection.objects.link(ob_lamp_table___1)
scene.collection.objects.link(ob_prototype)
scene.collection.objects.link(ob_baseroom)
scene.collection.objects.link(ob_coffee_table_1)
scene.collection.objects.link(ob_comfy_chair)
scene.collection.objects.link(ob_cube_1_001)
scene.collection.objects.link(ob_comfy_chair_001)
col_backup.objects.link(ob_baseroom_001)
col_backup.objects.link(ob_comfy_chair_back_001)
col_backup.objects.link(ob_comfy_chair_base_001)

# ---- scene / render settings (as saved in the file)
scene.frame_start = 1; scene.frame_end = 250; scene.frame_set(1)
scene.render.engine = 'BLENDER_EEVEE_NEXT'
scene.render.fps = 25
scene.cycles.sampling_pattern = 'TABULATED_SOBOL'
scene.cycles.use_light_tree = False
scene.view_settings.view_transform = 'Filmic'
bpy.context.view_layer.update()

# ---- added for rendering (the .blend has no active camera and no usable light): camera, sun
cam_auto = bpy.data.cameras.new('AutoCamera')
cam_auto.lens = 50.0
cam_auto.sensor_width = 36.0
cam_auto.clip_end = 1000.0
ob_auto_camera = bpy.data.objects.new('AutoCamera', cam_auto)
scene.collection.objects.link(ob_auto_camera)
ob_auto_camera.location = (34.9685, -41.9394, 28.3496)
ob_auto_camera.rotation_euler = (1.09748, -7.21219e-08, 0.694738)
scene.camera = ob_auto_camera
light_auto_sun = bpy.data.lights.new('AutoSun', 'SUN')
light_auto_sun.energy = 3.0
light_auto_sun.angle = 0.0523599
ob_auto_sun = bpy.data.objects.new('AutoSun', light_auto_sun)
scene.collection.objects.link(ob_auto_sun)
ob_auto_sun.rotation_euler = (0.872665, 0.174533, 0.523599)
bpy.context.view_layer.update()

